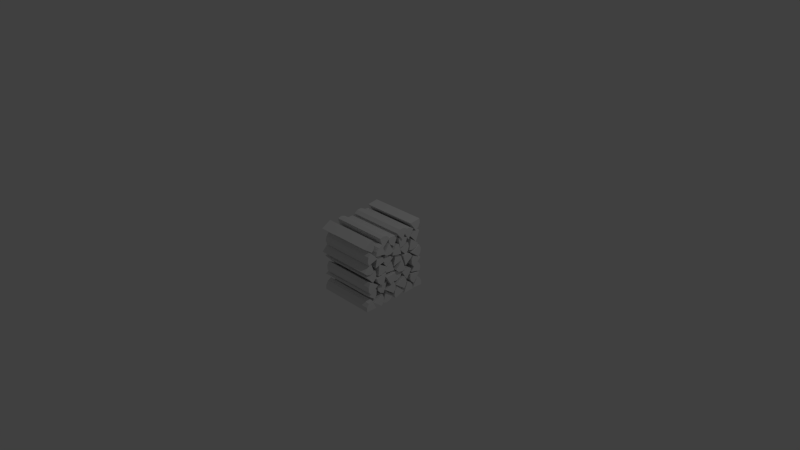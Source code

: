 # Source: fire_wood_bundle.blend  (saved by Blender 2.72.0; exported with 4.5.12 LTS)
import bpy
from mathutils import Matrix  # noqa: F401  (used for matrix-valued properties, if any)

bpy.ops.wm.read_factory_settings(use_empty=True)
scene = bpy.context.scene
scene.name = 'Scene'

# ---- collections
col_collection_1 = bpy.data.collections.new('Collection 1'); scene.collection.children.link(col_collection_1)

# ---- world
world_world = bpy.data.worlds.new('World'); scene.world = world_world
world_world.color = (0.05088, 0.05088, 0.05088)
world_world.use_sun_shadow = False
world_world.sun_shadow_jitter_overblur = 0.0
world_world.cycles.sampling_method = 'MANUAL'
world_world.cycles.sample_map_resolution = 256

# ---- cameras
cam_camera = bpy.data.cameras.new('Camera')
cam_camera.clip_end = 100.0
cam_camera.lens = 35.0
cam_camera.sensor_width = 32.0
cam_camera.sensor_height = 18.0
cam_camera.ortho_scale = 7.314
cam_camera.dof.focus_distance = 0.0
cam_camera.dof.aperture_fstop = 128.0

# ---- lights
light_lamp = bpy.data.lights.new('Lamp', 'POINT')
light_lamp.transmission_factor = 0.0
light_lamp.cutoff_distance = 30.0
light_lamp.energy = 100.0
light_lamp.shadow_buffer_clip_start = 1.001
light_lamp.shadow_soft_size = 0.1
light_lamp.shadow_maximum_resolution = 0.006
light_lamp.use_absolute_resolution = True
light_lamp.cycles.use_multiple_importance_sampling = False

# ---- meshes
me_cylinder_041 = bpy.data.meshes.new('Cylinder.041')
me_cylinder_041.from_pydata([(0.0, 0.1, -0.35), (0.0, 0.1, 0.35), (0.05, 0.0866, -0.35), (0.05, 0.0866, 0.35), (0.01083, -0.0404, -0.35), (0.01083, -0.0404, 0.35), (-0.0866, 0.05, -0.35), (-0.0866, 0.05, 0.35), (-0.05, 0.0866, -0.35), (-0.05, 0.0866, 0.35)], [], [(0, 1, 3, 2), (2, 3, 5, 4), (8, 9, 1, 0), (6, 7, 9, 8), (3, 1, 9, 7, 5), (0, 2, 4, 6, 8), (4, 5, 7, 6)])
_uv = me_cylinder_041.uv_layers.new(name='UVMap')
_uv.uv.foreach_set('vector', [0.0, 0.9299, 1.0, 0.9299, 1.0, 1.0, 0.0, 1.0, 1.192e-07, 0.2477, 1.0, 0.2477, 1.0, 0.5023, 1.49e-07, 0.5023, 0.0, 0.8341, 1.0, 0.8341, 1.0, 0.9299, 0.0, 0.9299, 2.98e-08, 0.7384, 1.0, 0.7384, 1.0, 0.8341, 0.0, 0.8341, 0.1075, 0.2293, 0.04211, 0.183, 0.002765, 0.09906, 5.96e-08, 0.0, 0.1899, -2.98e-08, 0.1926, 0.09906, 0.1899, 0.0, 0.3797, 2.98e-08, 0.2974, 0.2293, 0.232, 0.183, 1.788e-07, 0.2477, 1.0, 0.2477, 1.0, 0.5023, 0.0, 0.5023])
me_cylinder_041.use_remesh_preserve_volume = False
me_cylinder_041.use_remesh_preserve_attributes = False
me_cylinder_041.use_mirror_vertex_groups = False
me_cylinder_041.update()
me_cylinder_040 = bpy.data.meshes.new('Cylinder.040')
me_cylinder_040.from_pydata([(0.0, 0.1, -0.35), (0.0, 0.1, 0.35), (0.05, 0.0866, -0.35), (0.05, 0.0866, 0.35), (0.01083, -0.0404, -0.35), (0.01083, -0.0404, 0.35), (-0.0866, 0.05, -0.35), (-0.0866, 0.05, 0.35), (-0.05, 0.0866, -0.35), (-0.05, 0.0866, 0.35)], [], [(0, 1, 3, 2), (2, 3, 5, 4), (8, 9, 1, 0), (6, 7, 9, 8), (3, 1, 9, 7, 5), (0, 2, 4, 6, 8), (4, 5, 7, 6)])
_uv = me_cylinder_040.uv_layers.new(name='UVMap')
_uv.uv.foreach_set('vector', [0.0, 0.9299, 1.0, 0.9299, 1.0, 1.0, 0.0, 1.0, 1.192e-07, 0.2477, 1.0, 0.2477, 1.0, 0.5023, 1.49e-07, 0.5023, 0.0, 0.8341, 1.0, 0.8341, 1.0, 0.9299, 0.0, 0.9299, 2.98e-08, 0.7384, 1.0, 0.7384, 1.0, 0.8341, 0.0, 0.8341, 0.1075, 0.2293, 0.04211, 0.183, 0.002765, 0.09906, 5.96e-08, 0.0, 0.1899, -2.98e-08, 0.1926, 0.09906, 0.1899, 0.0, 0.3797, 2.98e-08, 0.2974, 0.2293, 0.232, 0.183, 1.788e-07, 0.2477, 1.0, 0.2477, 1.0, 0.5023, 0.0, 0.5023])
me_cylinder_040.use_remesh_preserve_volume = False
me_cylinder_040.use_remesh_preserve_attributes = False
me_cylinder_040.use_mirror_vertex_groups = False
me_cylinder_040.update()
me_cylinder_039 = bpy.data.meshes.new('Cylinder.039')
me_cylinder_039.from_pydata([(0.0, 0.1, -0.35), (0.0, 0.1, 0.35), (0.05, 0.0866, -0.35), (0.05, 0.0866, 0.35), (0.01083, -0.0404, -0.35), (0.01083, -0.0404, 0.35), (-0.0866, 0.05, -0.35), (-0.0866, 0.05, 0.35), (-0.05, 0.0866, -0.35), (-0.05, 0.0866, 0.35)], [], [(0, 1, 3, 2), (2, 3, 5, 4), (8, 9, 1, 0), (6, 7, 9, 8), (3, 1, 9, 7, 5), (0, 2, 4, 6, 8), (4, 5, 7, 6)])
_uv = me_cylinder_039.uv_layers.new(name='UVMap')
_uv.uv.foreach_set('vector', [0.0, 0.9299, 1.0, 0.9299, 1.0, 1.0, 0.0, 1.0, 1.192e-07, 0.2477, 1.0, 0.2477, 1.0, 0.5023, 1.49e-07, 0.5023, 0.0, 0.8341, 1.0, 0.8341, 1.0, 0.9299, 0.0, 0.9299, 2.98e-08, 0.7384, 1.0, 0.7384, 1.0, 0.8341, 0.0, 0.8341, 0.1075, 0.2293, 0.04211, 0.183, 0.002765, 0.09906, 5.96e-08, 0.0, 0.1899, -2.98e-08, 0.1926, 0.09906, 0.1899, 0.0, 0.3797, 2.98e-08, 0.2974, 0.2293, 0.232, 0.183, 1.788e-07, 0.2477, 1.0, 0.2477, 1.0, 0.5023, 0.0, 0.5023])
me_cylinder_039.use_remesh_preserve_volume = False
me_cylinder_039.use_remesh_preserve_attributes = False
me_cylinder_039.use_mirror_vertex_groups = False
me_cylinder_039.update()
me_cylinder_038 = bpy.data.meshes.new('Cylinder.038')
me_cylinder_038.from_pydata([(0.0, 0.1, -0.35), (0.0, 0.1, 0.35), (0.05, 0.0866, -0.35), (0.05, 0.0866, 0.35), (0.01083, -0.0404, -0.35), (0.01083, -0.0404, 0.35), (-0.0866, 0.05, -0.35), (-0.0866, 0.05, 0.35), (-0.05, 0.0866, -0.35), (-0.05, 0.0866, 0.35)], [], [(0, 1, 3, 2), (2, 3, 5, 4), (8, 9, 1, 0), (6, 7, 9, 8), (3, 1, 9, 7, 5), (0, 2, 4, 6, 8), (4, 5, 7, 6)])
_uv = me_cylinder_038.uv_layers.new(name='UVMap')
_uv.uv.foreach_set('vector', [0.0, 0.9299, 1.0, 0.9299, 1.0, 1.0, 0.0, 1.0, 1.192e-07, 0.2477, 1.0, 0.2477, 1.0, 0.5023, 1.49e-07, 0.5023, 0.0, 0.8341, 1.0, 0.8341, 1.0, 0.9299, 0.0, 0.9299, 2.98e-08, 0.7384, 1.0, 0.7384, 1.0, 0.8341, 0.0, 0.8341, 0.1075, 0.2293, 0.04211, 0.183, 0.002765, 0.09906, 5.96e-08, 0.0, 0.1899, -2.98e-08, 0.1926, 0.09906, 0.1899, 0.0, 0.3797, 2.98e-08, 0.2974, 0.2293, 0.232, 0.183, 1.788e-07, 0.2477, 1.0, 0.2477, 1.0, 0.5023, 0.0, 0.5023])
me_cylinder_038.use_remesh_preserve_volume = False
me_cylinder_038.use_remesh_preserve_attributes = False
me_cylinder_038.use_mirror_vertex_groups = False
me_cylinder_038.update()
me_cylinder_037 = bpy.data.meshes.new('Cylinder.037')
me_cylinder_037.from_pydata([(0.0, 0.1, -0.35), (0.0, 0.1, 0.35), (0.05, 0.0866, -0.35), (0.05, 0.0866, 0.35), (0.01083, -0.0404, -0.35), (0.01083, -0.0404, 0.35), (-0.0866, 0.05, -0.35), (-0.0866, 0.05, 0.35), (-0.05, 0.0866, -0.35), (-0.05, 0.0866, 0.35)], [], [(0, 1, 3, 2), (2, 3, 5, 4), (8, 9, 1, 0), (6, 7, 9, 8), (3, 1, 9, 7, 5), (0, 2, 4, 6, 8), (4, 5, 7, 6)])
_uv = me_cylinder_037.uv_layers.new(name='UVMap')
_uv.uv.foreach_set('vector', [0.0, 0.9299, 1.0, 0.9299, 1.0, 1.0, 0.0, 1.0, 1.192e-07, 0.2477, 1.0, 0.2477, 1.0, 0.5023, 1.49e-07, 0.5023, 0.0, 0.8341, 1.0, 0.8341, 1.0, 0.9299, 0.0, 0.9299, 2.98e-08, 0.7384, 1.0, 0.7384, 1.0, 0.8341, 0.0, 0.8341, 0.1075, 0.2293, 0.04211, 0.183, 0.002765, 0.09906, 5.96e-08, 0.0, 0.1899, -2.98e-08, 0.1926, 0.09906, 0.1899, 0.0, 0.3797, 2.98e-08, 0.2974, 0.2293, 0.232, 0.183, 1.788e-07, 0.2477, 1.0, 0.2477, 1.0, 0.5023, 0.0, 0.5023])
me_cylinder_037.use_remesh_preserve_volume = False
me_cylinder_037.use_remesh_preserve_attributes = False
me_cylinder_037.use_mirror_vertex_groups = False
me_cylinder_037.update()
me_cylinder_036 = bpy.data.meshes.new('Cylinder.036')
me_cylinder_036.from_pydata([(0.0, 0.1, -0.35), (0.0, 0.1, 0.35), (0.05, 0.0866, -0.35), (0.05, 0.0866, 0.35), (0.01083, -0.0404, -0.35), (0.01083, -0.0404, 0.35), (-0.0866, 0.05, -0.35), (-0.0866, 0.05, 0.35), (-0.05, 0.0866, -0.35), (-0.05, 0.0866, 0.35)], [], [(0, 1, 3, 2), (2, 3, 5, 4), (8, 9, 1, 0), (6, 7, 9, 8), (3, 1, 9, 7, 5), (0, 2, 4, 6, 8), (4, 5, 7, 6)])
_uv = me_cylinder_036.uv_layers.new(name='UVMap')
_uv.uv.foreach_set('vector', [0.0, 0.9299, 1.0, 0.9299, 1.0, 1.0, 0.0, 1.0, 1.192e-07, 0.2477, 1.0, 0.2477, 1.0, 0.5023, 1.49e-07, 0.5023, 0.0, 0.8341, 1.0, 0.8341, 1.0, 0.9299, 0.0, 0.9299, 2.98e-08, 0.7384, 1.0, 0.7384, 1.0, 0.8341, 0.0, 0.8341, 0.1075, 0.2293, 0.04211, 0.183, 0.002765, 0.09906, 5.96e-08, 0.0, 0.1899, -2.98e-08, 0.1926, 0.09906, 0.1899, 0.0, 0.3797, 2.98e-08, 0.2974, 0.2293, 0.232, 0.183, 1.788e-07, 0.2477, 1.0, 0.2477, 1.0, 0.5023, 0.0, 0.5023])
me_cylinder_036.use_remesh_preserve_volume = False
me_cylinder_036.use_remesh_preserve_attributes = False
me_cylinder_036.use_mirror_vertex_groups = False
me_cylinder_036.update()
me_cylinder_035 = bpy.data.meshes.new('Cylinder.035')
me_cylinder_035.from_pydata([(0.0, 0.1, -0.35), (0.0, 0.1, 0.35), (0.05, 0.0866, -0.35), (0.05, 0.0866, 0.35), (0.01083, -0.0404, -0.35), (0.01083, -0.0404, 0.35), (-0.0866, 0.05, -0.35), (-0.0866, 0.05, 0.35), (-0.05, 0.0866, -0.35), (-0.05, 0.0866, 0.35)], [], [(0, 1, 3, 2), (2, 3, 5, 4), (8, 9, 1, 0), (6, 7, 9, 8), (3, 1, 9, 7, 5), (0, 2, 4, 6, 8), (4, 5, 7, 6)])
_uv = me_cylinder_035.uv_layers.new(name='UVMap')
_uv.uv.foreach_set('vector', [0.0, 0.9299, 1.0, 0.9299, 1.0, 1.0, 0.0, 1.0, 1.192e-07, 0.2477, 1.0, 0.2477, 1.0, 0.5023, 1.49e-07, 0.5023, 0.0, 0.8341, 1.0, 0.8341, 1.0, 0.9299, 0.0, 0.9299, 2.98e-08, 0.7384, 1.0, 0.7384, 1.0, 0.8341, 0.0, 0.8341, 0.1075, 0.2293, 0.04211, 0.183, 0.002765, 0.09906, 5.96e-08, 0.0, 0.1899, -2.98e-08, 0.1926, 0.09906, 0.1899, 0.0, 0.3797, 2.98e-08, 0.2974, 0.2293, 0.232, 0.183, 1.788e-07, 0.2477, 1.0, 0.2477, 1.0, 0.5023, 0.0, 0.5023])
me_cylinder_035.use_remesh_preserve_volume = False
me_cylinder_035.use_remesh_preserve_attributes = False
me_cylinder_035.use_mirror_vertex_groups = False
me_cylinder_035.update()
me_cylinder_034 = bpy.data.meshes.new('Cylinder.034')
me_cylinder_034.from_pydata([(0.0, 0.1, -0.35), (0.0, 0.1, 0.35), (0.05, 0.0866, -0.35), (0.05, 0.0866, 0.35), (0.01083, -0.0404, -0.35), (0.01083, -0.0404, 0.35), (-0.0866, 0.05, -0.35), (-0.0866, 0.05, 0.35), (-0.05, 0.0866, -0.35), (-0.05, 0.0866, 0.35)], [], [(0, 1, 3, 2), (2, 3, 5, 4), (8, 9, 1, 0), (6, 7, 9, 8), (3, 1, 9, 7, 5), (0, 2, 4, 6, 8), (4, 5, 7, 6)])
_uv = me_cylinder_034.uv_layers.new(name='UVMap')
_uv.uv.foreach_set('vector', [0.0, 0.9299, 1.0, 0.9299, 1.0, 1.0, 0.0, 1.0, 1.192e-07, 0.2477, 1.0, 0.2477, 1.0, 0.5023, 1.49e-07, 0.5023, 0.0, 0.8341, 1.0, 0.8341, 1.0, 0.9299, 0.0, 0.9299, 2.98e-08, 0.7384, 1.0, 0.7384, 1.0, 0.8341, 0.0, 0.8341, 0.1075, 0.2293, 0.04211, 0.183, 0.002765, 0.09906, 5.96e-08, 0.0, 0.1899, -2.98e-08, 0.1926, 0.09906, 0.1899, 0.0, 0.3797, 2.98e-08, 0.2974, 0.2293, 0.232, 0.183, 1.788e-07, 0.2477, 1.0, 0.2477, 1.0, 0.5023, 0.0, 0.5023])
me_cylinder_034.use_remesh_preserve_volume = False
me_cylinder_034.use_remesh_preserve_attributes = False
me_cylinder_034.use_mirror_vertex_groups = False
me_cylinder_034.update()
me_cylinder_033 = bpy.data.meshes.new('Cylinder.033')
me_cylinder_033.from_pydata([(0.0, 0.1, -0.35), (0.0, 0.1, 0.35), (0.05, 0.0866, -0.35), (0.05, 0.0866, 0.35), (0.01083, -0.0404, -0.35), (0.01083, -0.0404, 0.35), (-0.0866, 0.05, -0.35), (-0.0866, 0.05, 0.35), (-0.05, 0.0866, -0.35), (-0.05, 0.0866, 0.35)], [], [(0, 1, 3, 2), (2, 3, 5, 4), (8, 9, 1, 0), (6, 7, 9, 8), (3, 1, 9, 7, 5), (0, 2, 4, 6, 8), (4, 5, 7, 6)])
_uv = me_cylinder_033.uv_layers.new(name='UVMap')
_uv.uv.foreach_set('vector', [0.0, 0.9299, 1.0, 0.9299, 1.0, 1.0, 0.0, 1.0, 1.192e-07, 0.2477, 1.0, 0.2477, 1.0, 0.5023, 1.49e-07, 0.5023, 0.0, 0.8341, 1.0, 0.8341, 1.0, 0.9299, 0.0, 0.9299, 2.98e-08, 0.7384, 1.0, 0.7384, 1.0, 0.8341, 0.0, 0.8341, 0.1075, 0.2293, 0.04211, 0.183, 0.002765, 0.09906, 5.96e-08, 0.0, 0.1899, -2.98e-08, 0.1926, 0.09906, 0.1899, 0.0, 0.3797, 2.98e-08, 0.2974, 0.2293, 0.232, 0.183, 1.788e-07, 0.2477, 1.0, 0.2477, 1.0, 0.5023, 0.0, 0.5023])
me_cylinder_033.use_remesh_preserve_volume = False
me_cylinder_033.use_remesh_preserve_attributes = False
me_cylinder_033.use_mirror_vertex_groups = False
me_cylinder_033.update()
me_cylinder_032 = bpy.data.meshes.new('Cylinder.032')
me_cylinder_032.from_pydata([(0.0, 0.1, -0.35), (0.0, 0.1, 0.35), (0.05, 0.0866, -0.35), (0.05, 0.0866, 0.35), (0.01083, -0.0404, -0.35), (0.01083, -0.0404, 0.35), (-0.0866, 0.05, -0.35), (-0.0866, 0.05, 0.35), (-0.05, 0.0866, -0.35), (-0.05, 0.0866, 0.35)], [], [(0, 1, 3, 2), (2, 3, 5, 4), (8, 9, 1, 0), (6, 7, 9, 8), (3, 1, 9, 7, 5), (0, 2, 4, 6, 8), (4, 5, 7, 6)])
_uv = me_cylinder_032.uv_layers.new(name='UVMap')
_uv.uv.foreach_set('vector', [0.0, 0.9299, 1.0, 0.9299, 1.0, 1.0, 0.0, 1.0, 1.192e-07, 0.2477, 1.0, 0.2477, 1.0, 0.5023, 1.49e-07, 0.5023, 0.0, 0.8341, 1.0, 0.8341, 1.0, 0.9299, 0.0, 0.9299, 2.98e-08, 0.7384, 1.0, 0.7384, 1.0, 0.8341, 0.0, 0.8341, 0.1075, 0.2293, 0.04211, 0.183, 0.002765, 0.09906, 5.96e-08, 0.0, 0.1899, -2.98e-08, 0.1926, 0.09906, 0.1899, 0.0, 0.3797, 2.98e-08, 0.2974, 0.2293, 0.232, 0.183, 1.788e-07, 0.2477, 1.0, 0.2477, 1.0, 0.5023, 0.0, 0.5023])
me_cylinder_032.use_remesh_preserve_volume = False
me_cylinder_032.use_remesh_preserve_attributes = False
me_cylinder_032.use_mirror_vertex_groups = False
me_cylinder_032.update()
me_cylinder_031 = bpy.data.meshes.new('Cylinder.031')
me_cylinder_031.from_pydata([(0.0, 0.1, -0.35), (0.0, 0.1, 0.35), (0.05, 0.0866, -0.35), (0.05, 0.0866, 0.35), (0.01083, -0.0404, -0.35), (0.01083, -0.0404, 0.35), (-0.0866, 0.05, -0.35), (-0.0866, 0.05, 0.35), (-0.05, 0.0866, -0.35), (-0.05, 0.0866, 0.35)], [], [(0, 1, 3, 2), (2, 3, 5, 4), (8, 9, 1, 0), (6, 7, 9, 8), (3, 1, 9, 7, 5), (0, 2, 4, 6, 8), (4, 5, 7, 6)])
_uv = me_cylinder_031.uv_layers.new(name='UVMap')
_uv.uv.foreach_set('vector', [0.0, 0.9299, 1.0, 0.9299, 1.0, 1.0, 0.0, 1.0, 1.192e-07, 0.2477, 1.0, 0.2477, 1.0, 0.5023, 1.49e-07, 0.5023, 0.0, 0.8341, 1.0, 0.8341, 1.0, 0.9299, 0.0, 0.9299, 2.98e-08, 0.7384, 1.0, 0.7384, 1.0, 0.8341, 0.0, 0.8341, 0.1075, 0.2293, 0.04211, 0.183, 0.002765, 0.09906, 5.96e-08, 0.0, 0.1899, -2.98e-08, 0.1926, 0.09906, 0.1899, 0.0, 0.3797, 2.98e-08, 0.2974, 0.2293, 0.232, 0.183, 1.788e-07, 0.2477, 1.0, 0.2477, 1.0, 0.5023, 0.0, 0.5023])
me_cylinder_031.use_remesh_preserve_volume = False
me_cylinder_031.use_remesh_preserve_attributes = False
me_cylinder_031.use_mirror_vertex_groups = False
me_cylinder_031.update()
me_cylinder_030 = bpy.data.meshes.new('Cylinder.030')
me_cylinder_030.from_pydata([(0.0, 0.1, -0.35), (0.0, 0.1, 0.35), (0.05, 0.0866, -0.35), (0.05, 0.0866, 0.35), (0.01083, -0.0404, -0.35), (0.01083, -0.0404, 0.35), (-0.0866, 0.05, -0.35), (-0.0866, 0.05, 0.35), (-0.05, 0.0866, -0.35), (-0.05, 0.0866, 0.35)], [], [(0, 1, 3, 2), (2, 3, 5, 4), (8, 9, 1, 0), (6, 7, 9, 8), (3, 1, 9, 7, 5), (0, 2, 4, 6, 8), (4, 5, 7, 6)])
_uv = me_cylinder_030.uv_layers.new(name='UVMap')
_uv.uv.foreach_set('vector', [0.0, 0.9299, 1.0, 0.9299, 1.0, 1.0, 0.0, 1.0, 1.192e-07, 0.2477, 1.0, 0.2477, 1.0, 0.5023, 1.49e-07, 0.5023, 0.0, 0.8341, 1.0, 0.8341, 1.0, 0.9299, 0.0, 0.9299, 2.98e-08, 0.7384, 1.0, 0.7384, 1.0, 0.8341, 0.0, 0.8341, 0.1075, 0.2293, 0.04211, 0.183, 0.002765, 0.09906, 5.96e-08, 0.0, 0.1899, -2.98e-08, 0.1926, 0.09906, 0.1899, 0.0, 0.3797, 2.98e-08, 0.2974, 0.2293, 0.232, 0.183, 1.788e-07, 0.2477, 1.0, 0.2477, 1.0, 0.5023, 0.0, 0.5023])
me_cylinder_030.use_remesh_preserve_volume = False
me_cylinder_030.use_remesh_preserve_attributes = False
me_cylinder_030.use_mirror_vertex_groups = False
me_cylinder_030.update()
me_cylinder_029 = bpy.data.meshes.new('Cylinder.029')
me_cylinder_029.from_pydata([(0.0, 0.1, -0.35), (0.0, 0.1, 0.35), (0.05, 0.0866, -0.35), (0.05, 0.0866, 0.35), (0.01083, -0.0404, -0.35), (0.01083, -0.0404, 0.35), (-0.0866, 0.05, -0.35), (-0.0866, 0.05, 0.35), (-0.05, 0.0866, -0.35), (-0.05, 0.0866, 0.35)], [], [(0, 1, 3, 2), (2, 3, 5, 4), (8, 9, 1, 0), (6, 7, 9, 8), (3, 1, 9, 7, 5), (0, 2, 4, 6, 8), (4, 5, 7, 6)])
_uv = me_cylinder_029.uv_layers.new(name='UVMap')
_uv.uv.foreach_set('vector', [0.0, 0.9299, 1.0, 0.9299, 1.0, 1.0, 0.0, 1.0, 1.192e-07, 0.2477, 1.0, 0.2477, 1.0, 0.5023, 1.49e-07, 0.5023, 0.0, 0.8341, 1.0, 0.8341, 1.0, 0.9299, 0.0, 0.9299, 2.98e-08, 0.7384, 1.0, 0.7384, 1.0, 0.8341, 0.0, 0.8341, 0.1075, 0.2293, 0.04211, 0.183, 0.002765, 0.09906, 5.96e-08, 0.0, 0.1899, -2.98e-08, 0.1926, 0.09906, 0.1899, 0.0, 0.3797, 2.98e-08, 0.2974, 0.2293, 0.232, 0.183, 1.788e-07, 0.2477, 1.0, 0.2477, 1.0, 0.5023, 0.0, 0.5023])
me_cylinder_029.use_remesh_preserve_volume = False
me_cylinder_029.use_remesh_preserve_attributes = False
me_cylinder_029.use_mirror_vertex_groups = False
me_cylinder_029.update()
me_cylinder_028 = bpy.data.meshes.new('Cylinder.028')
me_cylinder_028.from_pydata([(0.0, 0.1, -0.35), (0.0, 0.1, 0.35), (0.05, 0.0866, -0.35), (0.05, 0.0866, 0.35), (0.01083, -0.0404, -0.35), (0.01083, -0.0404, 0.35), (-0.0866, 0.05, -0.35), (-0.0866, 0.05, 0.35), (-0.05, 0.0866, -0.35), (-0.05, 0.0866, 0.35)], [], [(0, 1, 3, 2), (2, 3, 5, 4), (8, 9, 1, 0), (6, 7, 9, 8), (3, 1, 9, 7, 5), (0, 2, 4, 6, 8), (4, 5, 7, 6)])
_uv = me_cylinder_028.uv_layers.new(name='UVMap')
_uv.uv.foreach_set('vector', [0.0, 0.9299, 1.0, 0.9299, 1.0, 1.0, 0.0, 1.0, 1.192e-07, 0.2477, 1.0, 0.2477, 1.0, 0.5023, 1.49e-07, 0.5023, 0.0, 0.8341, 1.0, 0.8341, 1.0, 0.9299, 0.0, 0.9299, 2.98e-08, 0.7384, 1.0, 0.7384, 1.0, 0.8341, 0.0, 0.8341, 0.1075, 0.2293, 0.04211, 0.183, 0.002765, 0.09906, 5.96e-08, 0.0, 0.1899, -2.98e-08, 0.1926, 0.09906, 0.1899, 0.0, 0.3797, 2.98e-08, 0.2974, 0.2293, 0.232, 0.183, 1.788e-07, 0.2477, 1.0, 0.2477, 1.0, 0.5023, 0.0, 0.5023])
me_cylinder_028.use_remesh_preserve_volume = False
me_cylinder_028.use_remesh_preserve_attributes = False
me_cylinder_028.use_mirror_vertex_groups = False
me_cylinder_028.update()
me_cylinder_027 = bpy.data.meshes.new('Cylinder.027')
me_cylinder_027.from_pydata([(0.0, 0.1, -0.35), (0.0, 0.1, 0.35), (0.05, 0.0866, -0.35), (0.05, 0.0866, 0.35), (0.01083, -0.0404, -0.35), (0.01083, -0.0404, 0.35), (-0.0866, 0.05, -0.35), (-0.0866, 0.05, 0.35), (-0.05, 0.0866, -0.35), (-0.05, 0.0866, 0.35)], [], [(0, 1, 3, 2), (2, 3, 5, 4), (8, 9, 1, 0), (6, 7, 9, 8), (3, 1, 9, 7, 5), (0, 2, 4, 6, 8), (4, 5, 7, 6)])
_uv = me_cylinder_027.uv_layers.new(name='UVMap')
_uv.uv.foreach_set('vector', [0.0, 0.9299, 1.0, 0.9299, 1.0, 1.0, 0.0, 1.0, 1.192e-07, 0.2477, 1.0, 0.2477, 1.0, 0.5023, 1.49e-07, 0.5023, 0.0, 0.8341, 1.0, 0.8341, 1.0, 0.9299, 0.0, 0.9299, 2.98e-08, 0.7384, 1.0, 0.7384, 1.0, 0.8341, 0.0, 0.8341, 0.1075, 0.2293, 0.04211, 0.183, 0.002765, 0.09906, 5.96e-08, 0.0, 0.1899, -2.98e-08, 0.1926, 0.09906, 0.1899, 0.0, 0.3797, 2.98e-08, 0.2974, 0.2293, 0.232, 0.183, 1.788e-07, 0.2477, 1.0, 0.2477, 1.0, 0.5023, 0.0, 0.5023])
me_cylinder_027.use_remesh_preserve_volume = False
me_cylinder_027.use_remesh_preserve_attributes = False
me_cylinder_027.use_mirror_vertex_groups = False
me_cylinder_027.update()
me_cylinder_026 = bpy.data.meshes.new('Cylinder.026')
me_cylinder_026.from_pydata([(0.0, 0.1, -0.35), (0.0, 0.1, 0.35), (0.05, 0.0866, -0.35), (0.05, 0.0866, 0.35), (0.01083, -0.0404, -0.35), (0.01083, -0.0404, 0.35), (-0.0866, 0.05, -0.35), (-0.0866, 0.05, 0.35), (-0.05, 0.0866, -0.35), (-0.05, 0.0866, 0.35)], [], [(0, 1, 3, 2), (2, 3, 5, 4), (8, 9, 1, 0), (6, 7, 9, 8), (3, 1, 9, 7, 5), (0, 2, 4, 6, 8), (4, 5, 7, 6)])
_uv = me_cylinder_026.uv_layers.new(name='UVMap')
_uv.uv.foreach_set('vector', [0.0, 0.9299, 1.0, 0.9299, 1.0, 1.0, 0.0, 1.0, 1.192e-07, 0.2477, 1.0, 0.2477, 1.0, 0.5023, 1.49e-07, 0.5023, 0.0, 0.8341, 1.0, 0.8341, 1.0, 0.9299, 0.0, 0.9299, 2.98e-08, 0.7384, 1.0, 0.7384, 1.0, 0.8341, 0.0, 0.8341, 0.1075, 0.2293, 0.04211, 0.183, 0.002765, 0.09906, 5.96e-08, 0.0, 0.1899, -2.98e-08, 0.1926, 0.09906, 0.1899, 0.0, 0.3797, 2.98e-08, 0.2974, 0.2293, 0.232, 0.183, 1.788e-07, 0.2477, 1.0, 0.2477, 1.0, 0.5023, 0.0, 0.5023])
me_cylinder_026.use_remesh_preserve_volume = False
me_cylinder_026.use_remesh_preserve_attributes = False
me_cylinder_026.use_mirror_vertex_groups = False
me_cylinder_026.update()
me_cylinder_025 = bpy.data.meshes.new('Cylinder.025')
me_cylinder_025.from_pydata([(0.0, 0.1, -0.35), (0.0, 0.1, 0.35), (0.05, 0.0866, -0.35), (0.05, 0.0866, 0.35), (0.01083, -0.0404, -0.35), (0.01083, -0.0404, 0.35), (-0.0866, 0.05, -0.35), (-0.0866, 0.05, 0.35), (-0.05, 0.0866, -0.35), (-0.05, 0.0866, 0.35)], [], [(0, 1, 3, 2), (2, 3, 5, 4), (8, 9, 1, 0), (6, 7, 9, 8), (3, 1, 9, 7, 5), (0, 2, 4, 6, 8), (4, 5, 7, 6)])
_uv = me_cylinder_025.uv_layers.new(name='UVMap')
_uv.uv.foreach_set('vector', [0.0, 0.9299, 1.0, 0.9299, 1.0, 1.0, 0.0, 1.0, 1.192e-07, 0.2477, 1.0, 0.2477, 1.0, 0.5023, 1.49e-07, 0.5023, 0.0, 0.8341, 1.0, 0.8341, 1.0, 0.9299, 0.0, 0.9299, 2.98e-08, 0.7384, 1.0, 0.7384, 1.0, 0.8341, 0.0, 0.8341, 0.1075, 0.2293, 0.04211, 0.183, 0.002765, 0.09906, 5.96e-08, 0.0, 0.1899, -2.98e-08, 0.1926, 0.09906, 0.1899, 0.0, 0.3797, 2.98e-08, 0.2974, 0.2293, 0.232, 0.183, 1.788e-07, 0.2477, 1.0, 0.2477, 1.0, 0.5023, 0.0, 0.5023])
me_cylinder_025.use_remesh_preserve_volume = False
me_cylinder_025.use_remesh_preserve_attributes = False
me_cylinder_025.use_mirror_vertex_groups = False
me_cylinder_025.update()
me_cylinder_024 = bpy.data.meshes.new('Cylinder.024')
me_cylinder_024.from_pydata([(0.0, 0.1, -0.35), (0.0, 0.1, 0.35), (0.05, 0.0866, -0.35), (0.05, 0.0866, 0.35), (0.01083, -0.0404, -0.35), (0.01083, -0.0404, 0.35), (-0.0866, 0.05, -0.35), (-0.0866, 0.05, 0.35), (-0.05, 0.0866, -0.35), (-0.05, 0.0866, 0.35)], [], [(0, 1, 3, 2), (2, 3, 5, 4), (8, 9, 1, 0), (6, 7, 9, 8), (3, 1, 9, 7, 5), (0, 2, 4, 6, 8), (4, 5, 7, 6)])
_uv = me_cylinder_024.uv_layers.new(name='UVMap')
_uv.uv.foreach_set('vector', [0.0, 0.9299, 1.0, 0.9299, 1.0, 1.0, 0.0, 1.0, 1.192e-07, 0.2477, 1.0, 0.2477, 1.0, 0.5023, 1.49e-07, 0.5023, 0.0, 0.8341, 1.0, 0.8341, 1.0, 0.9299, 0.0, 0.9299, 2.98e-08, 0.7384, 1.0, 0.7384, 1.0, 0.8341, 0.0, 0.8341, 0.1075, 0.2293, 0.04211, 0.183, 0.002765, 0.09906, 5.96e-08, 0.0, 0.1899, -2.98e-08, 0.1926, 0.09906, 0.1899, 0.0, 0.3797, 2.98e-08, 0.2974, 0.2293, 0.232, 0.183, 1.788e-07, 0.2477, 1.0, 0.2477, 1.0, 0.5023, 0.0, 0.5023])
me_cylinder_024.use_remesh_preserve_volume = False
me_cylinder_024.use_remesh_preserve_attributes = False
me_cylinder_024.use_mirror_vertex_groups = False
me_cylinder_024.update()
me_cylinder_023 = bpy.data.meshes.new('Cylinder.023')
me_cylinder_023.from_pydata([(0.0, 0.1, -0.35), (0.0, 0.1, 0.35), (0.05, 0.0866, -0.35), (0.05, 0.0866, 0.35), (0.01083, -0.0404, -0.35), (0.01083, -0.0404, 0.35), (-0.0866, 0.05, -0.35), (-0.0866, 0.05, 0.35), (-0.05, 0.0866, -0.35), (-0.05, 0.0866, 0.35)], [], [(0, 1, 3, 2), (2, 3, 5, 4), (8, 9, 1, 0), (6, 7, 9, 8), (3, 1, 9, 7, 5), (0, 2, 4, 6, 8), (4, 5, 7, 6)])
_uv = me_cylinder_023.uv_layers.new(name='UVMap')
_uv.uv.foreach_set('vector', [0.0, 0.9299, 1.0, 0.9299, 1.0, 1.0, 0.0, 1.0, 1.192e-07, 0.2477, 1.0, 0.2477, 1.0, 0.5023, 1.49e-07, 0.5023, 0.0, 0.8341, 1.0, 0.8341, 1.0, 0.9299, 0.0, 0.9299, 2.98e-08, 0.7384, 1.0, 0.7384, 1.0, 0.8341, 0.0, 0.8341, 0.1075, 0.2293, 0.04211, 0.183, 0.002765, 0.09906, 5.96e-08, 0.0, 0.1899, -2.98e-08, 0.1926, 0.09906, 0.1899, 0.0, 0.3797, 2.98e-08, 0.2974, 0.2293, 0.232, 0.183, 1.788e-07, 0.2477, 1.0, 0.2477, 1.0, 0.5023, 0.0, 0.5023])
me_cylinder_023.use_remesh_preserve_volume = False
me_cylinder_023.use_remesh_preserve_attributes = False
me_cylinder_023.use_mirror_vertex_groups = False
me_cylinder_023.update()
me_cylinder_022 = bpy.data.meshes.new('Cylinder.022')
me_cylinder_022.from_pydata([(0.0, 0.1, -0.35), (0.0, 0.1, 0.35), (0.05, 0.0866, -0.35), (0.05, 0.0866, 0.35), (0.01083, -0.0404, -0.35), (0.01083, -0.0404, 0.35), (-0.0866, 0.05, -0.35), (-0.0866, 0.05, 0.35), (-0.05, 0.0866, -0.35), (-0.05, 0.0866, 0.35)], [], [(0, 1, 3, 2), (2, 3, 5, 4), (8, 9, 1, 0), (6, 7, 9, 8), (3, 1, 9, 7, 5), (0, 2, 4, 6, 8), (4, 5, 7, 6)])
_uv = me_cylinder_022.uv_layers.new(name='UVMap')
_uv.uv.foreach_set('vector', [0.0, 0.9299, 1.0, 0.9299, 1.0, 1.0, 0.0, 1.0, 1.192e-07, 0.2477, 1.0, 0.2477, 1.0, 0.5023, 1.49e-07, 0.5023, 0.0, 0.8341, 1.0, 0.8341, 1.0, 0.9299, 0.0, 0.9299, 2.98e-08, 0.7384, 1.0, 0.7384, 1.0, 0.8341, 0.0, 0.8341, 0.1075, 0.2293, 0.04211, 0.183, 0.002765, 0.09906, 5.96e-08, 0.0, 0.1899, -2.98e-08, 0.1926, 0.09906, 0.1899, 0.0, 0.3797, 2.98e-08, 0.2974, 0.2293, 0.232, 0.183, 1.788e-07, 0.2477, 1.0, 0.2477, 1.0, 0.5023, 0.0, 0.5023])
me_cylinder_022.use_remesh_preserve_volume = False
me_cylinder_022.use_remesh_preserve_attributes = False
me_cylinder_022.use_mirror_vertex_groups = False
me_cylinder_022.update()
me_cylinder_021 = bpy.data.meshes.new('Cylinder.021')
me_cylinder_021.from_pydata([(0.0, 0.1, -0.35), (0.0, 0.1, 0.35), (0.05, 0.0866, -0.35), (0.05, 0.0866, 0.35), (0.01083, -0.0404, -0.35), (0.01083, -0.0404, 0.35), (-0.0866, 0.05, -0.35), (-0.0866, 0.05, 0.35), (-0.05, 0.0866, -0.35), (-0.05, 0.0866, 0.35)], [], [(0, 1, 3, 2), (2, 3, 5, 4), (8, 9, 1, 0), (6, 7, 9, 8), (3, 1, 9, 7, 5), (0, 2, 4, 6, 8), (4, 5, 7, 6)])
_uv = me_cylinder_021.uv_layers.new(name='UVMap')
_uv.uv.foreach_set('vector', [0.0, 0.9299, 1.0, 0.9299, 1.0, 1.0, 0.0, 1.0, 1.192e-07, 0.2477, 1.0, 0.2477, 1.0, 0.5023, 1.49e-07, 0.5023, 0.0, 0.8341, 1.0, 0.8341, 1.0, 0.9299, 0.0, 0.9299, 2.98e-08, 0.7384, 1.0, 0.7384, 1.0, 0.8341, 0.0, 0.8341, 0.1075, 0.2293, 0.04211, 0.183, 0.002765, 0.09906, 5.96e-08, 0.0, 0.1899, -2.98e-08, 0.1926, 0.09906, 0.1899, 0.0, 0.3797, 2.98e-08, 0.2974, 0.2293, 0.232, 0.183, 1.788e-07, 0.2477, 1.0, 0.2477, 1.0, 0.5023, 0.0, 0.5023])
me_cylinder_021.use_remesh_preserve_volume = False
me_cylinder_021.use_remesh_preserve_attributes = False
me_cylinder_021.use_mirror_vertex_groups = False
me_cylinder_021.update()
me_cylinder_020 = bpy.data.meshes.new('Cylinder.020')
me_cylinder_020.from_pydata([(0.0, 0.1, -0.35), (0.0, 0.1, 0.35), (0.05, 0.0866, -0.35), (0.05, 0.0866, 0.35), (0.01083, -0.0404, -0.35), (0.01083, -0.0404, 0.35), (-0.0866, 0.05, -0.35), (-0.0866, 0.05, 0.35), (-0.05, 0.0866, -0.35), (-0.05, 0.0866, 0.35)], [], [(0, 1, 3, 2), (2, 3, 5, 4), (8, 9, 1, 0), (6, 7, 9, 8), (3, 1, 9, 7, 5), (0, 2, 4, 6, 8), (4, 5, 7, 6)])
_uv = me_cylinder_020.uv_layers.new(name='UVMap')
_uv.uv.foreach_set('vector', [0.0, 0.9299, 1.0, 0.9299, 1.0, 1.0, 0.0, 1.0, 1.192e-07, 0.2477, 1.0, 0.2477, 1.0, 0.5023, 1.49e-07, 0.5023, 0.0, 0.8341, 1.0, 0.8341, 1.0, 0.9299, 0.0, 0.9299, 2.98e-08, 0.7384, 1.0, 0.7384, 1.0, 0.8341, 0.0, 0.8341, 0.1075, 0.2293, 0.04211, 0.183, 0.002765, 0.09906, 5.96e-08, 0.0, 0.1899, -2.98e-08, 0.1926, 0.09906, 0.1899, 0.0, 0.3797, 2.98e-08, 0.2974, 0.2293, 0.232, 0.183, 1.788e-07, 0.2477, 1.0, 0.2477, 1.0, 0.5023, 0.0, 0.5023])
me_cylinder_020.use_remesh_preserve_volume = False
me_cylinder_020.use_remesh_preserve_attributes = False
me_cylinder_020.use_mirror_vertex_groups = False
me_cylinder_020.update()
me_cylinder_019 = bpy.data.meshes.new('Cylinder.019')
me_cylinder_019.from_pydata([(0.0, 0.1, -0.35), (0.0, 0.1, 0.35), (0.05, 0.0866, -0.35), (0.05, 0.0866, 0.35), (0.01083, -0.0404, -0.35), (0.01083, -0.0404, 0.35), (-0.0866, 0.05, -0.35), (-0.0866, 0.05, 0.35), (-0.05, 0.0866, -0.35), (-0.05, 0.0866, 0.35)], [], [(0, 1, 3, 2), (2, 3, 5, 4), (8, 9, 1, 0), (6, 7, 9, 8), (3, 1, 9, 7, 5), (0, 2, 4, 6, 8), (4, 5, 7, 6)])
_uv = me_cylinder_019.uv_layers.new(name='UVMap')
_uv.uv.foreach_set('vector', [0.0, 0.9299, 1.0, 0.9299, 1.0, 1.0, 0.0, 1.0, 1.192e-07, 0.2477, 1.0, 0.2477, 1.0, 0.5023, 1.49e-07, 0.5023, 0.0, 0.8341, 1.0, 0.8341, 1.0, 0.9299, 0.0, 0.9299, 2.98e-08, 0.7384, 1.0, 0.7384, 1.0, 0.8341, 0.0, 0.8341, 0.1075, 0.2293, 0.04211, 0.183, 0.002765, 0.09906, 5.96e-08, 0.0, 0.1899, -2.98e-08, 0.1926, 0.09906, 0.1899, 0.0, 0.3797, 2.98e-08, 0.2974, 0.2293, 0.232, 0.183, 1.788e-07, 0.2477, 1.0, 0.2477, 1.0, 0.5023, 0.0, 0.5023])
me_cylinder_019.use_remesh_preserve_volume = False
me_cylinder_019.use_remesh_preserve_attributes = False
me_cylinder_019.use_mirror_vertex_groups = False
me_cylinder_019.update()
me_cylinder_018 = bpy.data.meshes.new('Cylinder.018')
me_cylinder_018.from_pydata([(0.0, 0.1, -0.35), (0.0, 0.1, 0.35), (0.05, 0.0866, -0.35), (0.05, 0.0866, 0.35), (0.01083, -0.0404, -0.35), (0.01083, -0.0404, 0.35), (-0.0866, 0.05, -0.35), (-0.0866, 0.05, 0.35), (-0.05, 0.0866, -0.35), (-0.05, 0.0866, 0.35)], [], [(0, 1, 3, 2), (2, 3, 5, 4), (8, 9, 1, 0), (6, 7, 9, 8), (3, 1, 9, 7, 5), (0, 2, 4, 6, 8), (4, 5, 7, 6)])
_uv = me_cylinder_018.uv_layers.new(name='UVMap')
_uv.uv.foreach_set('vector', [0.0, 0.9299, 1.0, 0.9299, 1.0, 1.0, 0.0, 1.0, 1.192e-07, 0.2477, 1.0, 0.2477, 1.0, 0.5023, 1.49e-07, 0.5023, 0.0, 0.8341, 1.0, 0.8341, 1.0, 0.9299, 0.0, 0.9299, 2.98e-08, 0.7384, 1.0, 0.7384, 1.0, 0.8341, 0.0, 0.8341, 0.1075, 0.2293, 0.04211, 0.183, 0.002765, 0.09906, 5.96e-08, 0.0, 0.1899, -2.98e-08, 0.1926, 0.09906, 0.1899, 0.0, 0.3797, 2.98e-08, 0.2974, 0.2293, 0.232, 0.183, 1.788e-07, 0.2477, 1.0, 0.2477, 1.0, 0.5023, 0.0, 0.5023])
me_cylinder_018.use_remesh_preserve_volume = False
me_cylinder_018.use_remesh_preserve_attributes = False
me_cylinder_018.use_mirror_vertex_groups = False
me_cylinder_018.update()
me_cylinder_017 = bpy.data.meshes.new('Cylinder.017')
me_cylinder_017.from_pydata([(0.0, 0.1, -0.35), (0.0, 0.1, 0.35), (0.05, 0.0866, -0.35), (0.05, 0.0866, 0.35), (0.01083, -0.0404, -0.35), (0.01083, -0.0404, 0.35), (-0.0866, 0.05, -0.35), (-0.0866, 0.05, 0.35), (-0.05, 0.0866, -0.35), (-0.05, 0.0866, 0.35)], [], [(0, 1, 3, 2), (2, 3, 5, 4), (8, 9, 1, 0), (6, 7, 9, 8), (3, 1, 9, 7, 5), (0, 2, 4, 6, 8), (4, 5, 7, 6)])
_uv = me_cylinder_017.uv_layers.new(name='UVMap')
_uv.uv.foreach_set('vector', [0.0, 0.9299, 1.0, 0.9299, 1.0, 1.0, 0.0, 1.0, 1.192e-07, 0.2477, 1.0, 0.2477, 1.0, 0.5023, 1.49e-07, 0.5023, 0.0, 0.8341, 1.0, 0.8341, 1.0, 0.9299, 0.0, 0.9299, 2.98e-08, 0.7384, 1.0, 0.7384, 1.0, 0.8341, 0.0, 0.8341, 0.1075, 0.2293, 0.04211, 0.183, 0.002765, 0.09906, 5.96e-08, 0.0, 0.1899, -2.98e-08, 0.1926, 0.09906, 0.1899, 0.0, 0.3797, 2.98e-08, 0.2974, 0.2293, 0.232, 0.183, 1.788e-07, 0.2477, 1.0, 0.2477, 1.0, 0.5023, 0.0, 0.5023])
me_cylinder_017.use_remesh_preserve_volume = False
me_cylinder_017.use_remesh_preserve_attributes = False
me_cylinder_017.use_mirror_vertex_groups = False
me_cylinder_017.update()
me_cylinder_016 = bpy.data.meshes.new('Cylinder.016')
me_cylinder_016.from_pydata([(0.0, 0.1, -0.35), (0.0, 0.1, 0.35), (0.05, 0.0866, -0.35), (0.05, 0.0866, 0.35), (0.01083, -0.0404, -0.35), (0.01083, -0.0404, 0.35), (-0.0866, 0.05, -0.35), (-0.0866, 0.05, 0.35), (-0.05, 0.0866, -0.35), (-0.05, 0.0866, 0.35)], [], [(0, 1, 3, 2), (2, 3, 5, 4), (8, 9, 1, 0), (6, 7, 9, 8), (3, 1, 9, 7, 5), (0, 2, 4, 6, 8), (4, 5, 7, 6)])
_uv = me_cylinder_016.uv_layers.new(name='UVMap')
_uv.uv.foreach_set('vector', [0.0, 0.9299, 1.0, 0.9299, 1.0, 1.0, 0.0, 1.0, 1.192e-07, 0.2477, 1.0, 0.2477, 1.0, 0.5023, 1.49e-07, 0.5023, 0.0, 0.8341, 1.0, 0.8341, 1.0, 0.9299, 0.0, 0.9299, 2.98e-08, 0.7384, 1.0, 0.7384, 1.0, 0.8341, 0.0, 0.8341, 0.1075, 0.2293, 0.04211, 0.183, 0.002765, 0.09906, 5.96e-08, 0.0, 0.1899, -2.98e-08, 0.1926, 0.09906, 0.1899, 0.0, 0.3797, 2.98e-08, 0.2974, 0.2293, 0.232, 0.183, 1.788e-07, 0.2477, 1.0, 0.2477, 1.0, 0.5023, 0.0, 0.5023])
me_cylinder_016.use_remesh_preserve_volume = False
me_cylinder_016.use_remesh_preserve_attributes = False
me_cylinder_016.use_mirror_vertex_groups = False
me_cylinder_016.update()
me_cylinder_015 = bpy.data.meshes.new('Cylinder.015')
me_cylinder_015.from_pydata([(0.0, 0.1, -0.35), (0.0, 0.1, 0.35), (0.05, 0.0866, -0.35), (0.05, 0.0866, 0.35), (0.01083, -0.0404, -0.35), (0.01083, -0.0404, 0.35), (-0.0866, 0.05, -0.35), (-0.0866, 0.05, 0.35), (-0.05, 0.0866, -0.35), (-0.05, 0.0866, 0.35)], [], [(0, 1, 3, 2), (2, 3, 5, 4), (8, 9, 1, 0), (6, 7, 9, 8), (3, 1, 9, 7, 5), (0, 2, 4, 6, 8), (4, 5, 7, 6)])
_uv = me_cylinder_015.uv_layers.new(name='UVMap')
_uv.uv.foreach_set('vector', [0.0, 0.9299, 1.0, 0.9299, 1.0, 1.0, 0.0, 1.0, 1.192e-07, 0.2477, 1.0, 0.2477, 1.0, 0.5023, 1.49e-07, 0.5023, 0.0, 0.8341, 1.0, 0.8341, 1.0, 0.9299, 0.0, 0.9299, 2.98e-08, 0.7384, 1.0, 0.7384, 1.0, 0.8341, 0.0, 0.8341, 0.1075, 0.2293, 0.04211, 0.183, 0.002765, 0.09906, 5.96e-08, 0.0, 0.1899, -2.98e-08, 0.1926, 0.09906, 0.1899, 0.0, 0.3797, 2.98e-08, 0.2974, 0.2293, 0.232, 0.183, 1.788e-07, 0.2477, 1.0, 0.2477, 1.0, 0.5023, 0.0, 0.5023])
me_cylinder_015.use_remesh_preserve_volume = False
me_cylinder_015.use_remesh_preserve_attributes = False
me_cylinder_015.use_mirror_vertex_groups = False
me_cylinder_015.update()
me_cylinder_014 = bpy.data.meshes.new('Cylinder.014')
me_cylinder_014.from_pydata([(0.0, 0.1, -0.35), (0.0, 0.1, 0.35), (0.05, 0.0866, -0.35), (0.05, 0.0866, 0.35), (0.01083, -0.0404, -0.35), (0.01083, -0.0404, 0.35), (-0.0866, 0.05, -0.35), (-0.0866, 0.05, 0.35), (-0.05, 0.0866, -0.35), (-0.05, 0.0866, 0.35)], [], [(0, 1, 3, 2), (2, 3, 5, 4), (8, 9, 1, 0), (6, 7, 9, 8), (3, 1, 9, 7, 5), (0, 2, 4, 6, 8), (4, 5, 7, 6)])
_uv = me_cylinder_014.uv_layers.new(name='UVMap')
_uv.uv.foreach_set('vector', [0.0, 0.9299, 1.0, 0.9299, 1.0, 1.0, 0.0, 1.0, 1.192e-07, 0.2477, 1.0, 0.2477, 1.0, 0.5023, 1.49e-07, 0.5023, 0.0, 0.8341, 1.0, 0.8341, 1.0, 0.9299, 0.0, 0.9299, 2.98e-08, 0.7384, 1.0, 0.7384, 1.0, 0.8341, 0.0, 0.8341, 0.1075, 0.2293, 0.04211, 0.183, 0.002765, 0.09906, 5.96e-08, 0.0, 0.1899, -2.98e-08, 0.1926, 0.09906, 0.1899, 0.0, 0.3797, 2.98e-08, 0.2974, 0.2293, 0.232, 0.183, 1.788e-07, 0.2477, 1.0, 0.2477, 1.0, 0.5023, 0.0, 0.5023])
me_cylinder_014.use_remesh_preserve_volume = False
me_cylinder_014.use_remesh_preserve_attributes = False
me_cylinder_014.use_mirror_vertex_groups = False
me_cylinder_014.update()
me_cylinder_013 = bpy.data.meshes.new('Cylinder.013')
me_cylinder_013.from_pydata([(0.0, 0.1, -0.35), (0.0, 0.1, 0.35), (0.05, 0.0866, -0.35), (0.05, 0.0866, 0.35), (0.01083, -0.0404, -0.35), (0.01083, -0.0404, 0.35), (-0.0866, 0.05, -0.35), (-0.0866, 0.05, 0.35), (-0.05, 0.0866, -0.35), (-0.05, 0.0866, 0.35)], [], [(0, 1, 3, 2), (2, 3, 5, 4), (8, 9, 1, 0), (6, 7, 9, 8), (3, 1, 9, 7, 5), (0, 2, 4, 6, 8), (4, 5, 7, 6)])
_uv = me_cylinder_013.uv_layers.new(name='UVMap')
_uv.uv.foreach_set('vector', [0.0, 0.9299, 1.0, 0.9299, 1.0, 1.0, 0.0, 1.0, 1.192e-07, 0.2477, 1.0, 0.2477, 1.0, 0.5023, 1.49e-07, 0.5023, 0.0, 0.8341, 1.0, 0.8341, 1.0, 0.9299, 0.0, 0.9299, 2.98e-08, 0.7384, 1.0, 0.7384, 1.0, 0.8341, 0.0, 0.8341, 0.1075, 0.2293, 0.04211, 0.183, 0.002765, 0.09906, 5.96e-08, 0.0, 0.1899, -2.98e-08, 0.1926, 0.09906, 0.1899, 0.0, 0.3797, 2.98e-08, 0.2974, 0.2293, 0.232, 0.183, 1.788e-07, 0.2477, 1.0, 0.2477, 1.0, 0.5023, 0.0, 0.5023])
me_cylinder_013.use_remesh_preserve_volume = False
me_cylinder_013.use_remesh_preserve_attributes = False
me_cylinder_013.use_mirror_vertex_groups = False
me_cylinder_013.update()
me_cylinder_012 = bpy.data.meshes.new('Cylinder.012')
me_cylinder_012.from_pydata([(0.0, 0.1, -0.35), (0.0, 0.1, 0.35), (0.05, 0.0866, -0.35), (0.05, 0.0866, 0.35), (0.01083, -0.0404, -0.35), (0.01083, -0.0404, 0.35), (-0.0866, 0.05, -0.35), (-0.0866, 0.05, 0.35), (-0.05, 0.0866, -0.35), (-0.05, 0.0866, 0.35)], [], [(0, 1, 3, 2), (2, 3, 5, 4), (8, 9, 1, 0), (6, 7, 9, 8), (3, 1, 9, 7, 5), (0, 2, 4, 6, 8), (4, 5, 7, 6)])
_uv = me_cylinder_012.uv_layers.new(name='UVMap')
_uv.uv.foreach_set('vector', [0.0, 0.9299, 1.0, 0.9299, 1.0, 1.0, 0.0, 1.0, 1.192e-07, 0.2477, 1.0, 0.2477, 1.0, 0.5023, 1.49e-07, 0.5023, 0.0, 0.8341, 1.0, 0.8341, 1.0, 0.9299, 0.0, 0.9299, 2.98e-08, 0.7384, 1.0, 0.7384, 1.0, 0.8341, 0.0, 0.8341, 0.1075, 0.2293, 0.04211, 0.183, 0.002765, 0.09906, 5.96e-08, 0.0, 0.1899, -2.98e-08, 0.1926, 0.09906, 0.1899, 0.0, 0.3797, 2.98e-08, 0.2974, 0.2293, 0.232, 0.183, 1.788e-07, 0.2477, 1.0, 0.2477, 1.0, 0.5023, 0.0, 0.5023])
me_cylinder_012.use_remesh_preserve_volume = False
me_cylinder_012.use_remesh_preserve_attributes = False
me_cylinder_012.use_mirror_vertex_groups = False
me_cylinder_012.update()
me_cylinder_011 = bpy.data.meshes.new('Cylinder.011')
me_cylinder_011.from_pydata([(0.0, 0.1, -0.35), (0.0, 0.1, 0.35), (0.05, 0.0866, -0.35), (0.05, 0.0866, 0.35), (0.01083, -0.0404, -0.35), (0.01083, -0.0404, 0.35), (-0.0866, 0.05, -0.35), (-0.0866, 0.05, 0.35), (-0.05, 0.0866, -0.35), (-0.05, 0.0866, 0.35)], [], [(0, 1, 3, 2), (2, 3, 5, 4), (8, 9, 1, 0), (6, 7, 9, 8), (3, 1, 9, 7, 5), (0, 2, 4, 6, 8), (4, 5, 7, 6)])
_uv = me_cylinder_011.uv_layers.new(name='UVMap')
_uv.uv.foreach_set('vector', [0.0, 0.9299, 1.0, 0.9299, 1.0, 1.0, 0.0, 1.0, 1.192e-07, 0.2477, 1.0, 0.2477, 1.0, 0.5023, 1.49e-07, 0.5023, 0.0, 0.8341, 1.0, 0.8341, 1.0, 0.9299, 0.0, 0.9299, 2.98e-08, 0.7384, 1.0, 0.7384, 1.0, 0.8341, 0.0, 0.8341, 0.1075, 0.2293, 0.04211, 0.183, 0.002765, 0.09906, 5.96e-08, 0.0, 0.1899, -2.98e-08, 0.1926, 0.09906, 0.1899, 0.0, 0.3797, 2.98e-08, 0.2974, 0.2293, 0.232, 0.183, 1.788e-07, 0.2477, 1.0, 0.2477, 1.0, 0.5023, 0.0, 0.5023])
me_cylinder_011.use_remesh_preserve_volume = False
me_cylinder_011.use_remesh_preserve_attributes = False
me_cylinder_011.use_mirror_vertex_groups = False
me_cylinder_011.update()
me_cylinder_010 = bpy.data.meshes.new('Cylinder.010')
me_cylinder_010.from_pydata([(0.0, 0.1, -0.35), (0.0, 0.1, 0.35), (0.05, 0.0866, -0.35), (0.05, 0.0866, 0.35), (0.01083, -0.0404, -0.35), (0.01083, -0.0404, 0.35), (-0.0866, 0.05, -0.35), (-0.0866, 0.05, 0.35), (-0.05, 0.0866, -0.35), (-0.05, 0.0866, 0.35)], [], [(0, 1, 3, 2), (2, 3, 5, 4), (8, 9, 1, 0), (6, 7, 9, 8), (3, 1, 9, 7, 5), (0, 2, 4, 6, 8), (4, 5, 7, 6)])
_uv = me_cylinder_010.uv_layers.new(name='UVMap')
_uv.uv.foreach_set('vector', [0.0, 0.9299, 1.0, 0.9299, 1.0, 1.0, 0.0, 1.0, 1.192e-07, 0.2477, 1.0, 0.2477, 1.0, 0.5023, 1.49e-07, 0.5023, 0.0, 0.8341, 1.0, 0.8341, 1.0, 0.9299, 0.0, 0.9299, 2.98e-08, 0.7384, 1.0, 0.7384, 1.0, 0.8341, 0.0, 0.8341, 0.1075, 0.2293, 0.04211, 0.183, 0.002765, 0.09906, 5.96e-08, 0.0, 0.1899, -2.98e-08, 0.1926, 0.09906, 0.1899, 0.0, 0.3797, 2.98e-08, 0.2974, 0.2293, 0.232, 0.183, 1.788e-07, 0.2477, 1.0, 0.2477, 1.0, 0.5023, 0.0, 0.5023])
me_cylinder_010.use_remesh_preserve_volume = False
me_cylinder_010.use_remesh_preserve_attributes = False
me_cylinder_010.use_mirror_vertex_groups = False
me_cylinder_010.update()
me_cylinder_009 = bpy.data.meshes.new('Cylinder.009')
me_cylinder_009.from_pydata([(0.0, 0.1, -0.35), (0.0, 0.1, 0.35), (0.05, 0.0866, -0.35), (0.05, 0.0866, 0.35), (0.01083, -0.0404, -0.35), (0.01083, -0.0404, 0.35), (-0.0866, 0.05, -0.35), (-0.0866, 0.05, 0.35), (-0.05, 0.0866, -0.35), (-0.05, 0.0866, 0.35)], [], [(0, 1, 3, 2), (2, 3, 5, 4), (8, 9, 1, 0), (6, 7, 9, 8), (3, 1, 9, 7, 5), (0, 2, 4, 6, 8), (4, 5, 7, 6)])
_uv = me_cylinder_009.uv_layers.new(name='UVMap')
_uv.uv.foreach_set('vector', [0.0, 0.9299, 1.0, 0.9299, 1.0, 1.0, 0.0, 1.0, 1.192e-07, 0.2477, 1.0, 0.2477, 1.0, 0.5023, 1.49e-07, 0.5023, 0.0, 0.8341, 1.0, 0.8341, 1.0, 0.9299, 0.0, 0.9299, 2.98e-08, 0.7384, 1.0, 0.7384, 1.0, 0.8341, 0.0, 0.8341, 0.1075, 0.2293, 0.04211, 0.183, 0.002765, 0.09906, 5.96e-08, 0.0, 0.1899, -2.98e-08, 0.1926, 0.09906, 0.1899, 0.0, 0.3797, 2.98e-08, 0.2974, 0.2293, 0.232, 0.183, 1.788e-07, 0.2477, 1.0, 0.2477, 1.0, 0.5023, 0.0, 0.5023])
me_cylinder_009.use_remesh_preserve_volume = False
me_cylinder_009.use_remesh_preserve_attributes = False
me_cylinder_009.use_mirror_vertex_groups = False
me_cylinder_009.update()
me_cylinder_008 = bpy.data.meshes.new('Cylinder.008')
me_cylinder_008.from_pydata([(0.0, 0.1, -0.35), (0.0, 0.1, 0.35), (0.05, 0.0866, -0.35), (0.05, 0.0866, 0.35), (0.01083, -0.0404, -0.35), (0.01083, -0.0404, 0.35), (-0.0866, 0.05, -0.35), (-0.0866, 0.05, 0.35), (-0.05, 0.0866, -0.35), (-0.05, 0.0866, 0.35)], [], [(0, 1, 3, 2), (2, 3, 5, 4), (8, 9, 1, 0), (6, 7, 9, 8), (3, 1, 9, 7, 5), (0, 2, 4, 6, 8), (4, 5, 7, 6)])
_uv = me_cylinder_008.uv_layers.new(name='UVMap')
_uv.uv.foreach_set('vector', [0.0, 0.9299, 1.0, 0.9299, 1.0, 1.0, 0.0, 1.0, 1.192e-07, 0.2477, 1.0, 0.2477, 1.0, 0.5023, 1.49e-07, 0.5023, 0.0, 0.8341, 1.0, 0.8341, 1.0, 0.9299, 0.0, 0.9299, 2.98e-08, 0.7384, 1.0, 0.7384, 1.0, 0.8341, 0.0, 0.8341, 0.1075, 0.2293, 0.04211, 0.183, 0.002765, 0.09906, 5.96e-08, 0.0, 0.1899, -2.98e-08, 0.1926, 0.09906, 0.1899, 0.0, 0.3797, 2.98e-08, 0.2974, 0.2293, 0.232, 0.183, 1.788e-07, 0.2477, 1.0, 0.2477, 1.0, 0.5023, 0.0, 0.5023])
me_cylinder_008.use_remesh_preserve_volume = False
me_cylinder_008.use_remesh_preserve_attributes = False
me_cylinder_008.use_mirror_vertex_groups = False
me_cylinder_008.update()
me_cylinder_007 = bpy.data.meshes.new('Cylinder.007')
me_cylinder_007.from_pydata([(0.0, 0.1, -0.35), (0.0, 0.1, 0.35), (0.05, 0.0866, -0.35), (0.05, 0.0866, 0.35), (0.01083, -0.0404, -0.35), (0.01083, -0.0404, 0.35), (-0.0866, 0.05, -0.35), (-0.0866, 0.05, 0.35), (-0.05, 0.0866, -0.35), (-0.05, 0.0866, 0.35)], [], [(0, 1, 3, 2), (2, 3, 5, 4), (8, 9, 1, 0), (6, 7, 9, 8), (3, 1, 9, 7, 5), (0, 2, 4, 6, 8), (4, 5, 7, 6)])
_uv = me_cylinder_007.uv_layers.new(name='UVMap')
_uv.uv.foreach_set('vector', [0.0, 0.9299, 1.0, 0.9299, 1.0, 1.0, 0.0, 1.0, 1.192e-07, 0.2477, 1.0, 0.2477, 1.0, 0.5023, 1.49e-07, 0.5023, 0.0, 0.8341, 1.0, 0.8341, 1.0, 0.9299, 0.0, 0.9299, 2.98e-08, 0.7384, 1.0, 0.7384, 1.0, 0.8341, 0.0, 0.8341, 0.1075, 0.2293, 0.04211, 0.183, 0.002765, 0.09906, 5.96e-08, 0.0, 0.1899, -2.98e-08, 0.1926, 0.09906, 0.1899, 0.0, 0.3797, 2.98e-08, 0.2974, 0.2293, 0.232, 0.183, 1.788e-07, 0.2477, 1.0, 0.2477, 1.0, 0.5023, 0.0, 0.5023])
me_cylinder_007.use_remesh_preserve_volume = False
me_cylinder_007.use_remesh_preserve_attributes = False
me_cylinder_007.use_mirror_vertex_groups = False
me_cylinder_007.update()
me_cylinder_006 = bpy.data.meshes.new('Cylinder.006')
me_cylinder_006.from_pydata([(0.0, 0.1, -0.35), (0.0, 0.1, 0.35), (0.05, 0.0866, -0.35), (0.05, 0.0866, 0.35), (0.01083, -0.0404, -0.35), (0.01083, -0.0404, 0.35), (-0.0866, 0.05, -0.35), (-0.0866, 0.05, 0.35), (-0.05, 0.0866, -0.35), (-0.05, 0.0866, 0.35)], [], [(0, 1, 3, 2), (2, 3, 5, 4), (8, 9, 1, 0), (6, 7, 9, 8), (3, 1, 9, 7, 5), (0, 2, 4, 6, 8), (4, 5, 7, 6)])
_uv = me_cylinder_006.uv_layers.new(name='UVMap')
_uv.uv.foreach_set('vector', [0.0, 0.9299, 1.0, 0.9299, 1.0, 1.0, 0.0, 1.0, 1.192e-07, 0.2477, 1.0, 0.2477, 1.0, 0.5023, 1.49e-07, 0.5023, 0.0, 0.8341, 1.0, 0.8341, 1.0, 0.9299, 0.0, 0.9299, 2.98e-08, 0.7384, 1.0, 0.7384, 1.0, 0.8341, 0.0, 0.8341, 0.1075, 0.2293, 0.04211, 0.183, 0.002765, 0.09906, 5.96e-08, 0.0, 0.1899, -2.98e-08, 0.1926, 0.09906, 0.1899, 0.0, 0.3797, 2.98e-08, 0.2974, 0.2293, 0.232, 0.183, 1.788e-07, 0.2477, 1.0, 0.2477, 1.0, 0.5023, 0.0, 0.5023])
me_cylinder_006.use_remesh_preserve_volume = False
me_cylinder_006.use_remesh_preserve_attributes = False
me_cylinder_006.use_mirror_vertex_groups = False
me_cylinder_006.update()
me_cylinder_005 = bpy.data.meshes.new('Cylinder.005')
me_cylinder_005.from_pydata([(0.0, 0.1, -0.35), (0.0, 0.1, 0.35), (0.05, 0.0866, -0.35), (0.05, 0.0866, 0.35), (0.01083, -0.0404, -0.35), (0.01083, -0.0404, 0.35), (-0.0866, 0.05, -0.35), (-0.0866, 0.05, 0.35), (-0.05, 0.0866, -0.35), (-0.05, 0.0866, 0.35)], [], [(0, 1, 3, 2), (2, 3, 5, 4), (8, 9, 1, 0), (6, 7, 9, 8), (3, 1, 9, 7, 5), (0, 2, 4, 6, 8), (4, 5, 7, 6)])
_uv = me_cylinder_005.uv_layers.new(name='UVMap')
_uv.uv.foreach_set('vector', [0.0, 0.9299, 1.0, 0.9299, 1.0, 1.0, 0.0, 1.0, 1.192e-07, 0.2477, 1.0, 0.2477, 1.0, 0.5023, 1.49e-07, 0.5023, 0.0, 0.8341, 1.0, 0.8341, 1.0, 0.9299, 0.0, 0.9299, 2.98e-08, 0.7384, 1.0, 0.7384, 1.0, 0.8341, 0.0, 0.8341, 0.1075, 0.2293, 0.04211, 0.183, 0.002765, 0.09906, 5.96e-08, 0.0, 0.1899, -2.98e-08, 0.1926, 0.09906, 0.1899, 0.0, 0.3797, 2.98e-08, 0.2974, 0.2293, 0.232, 0.183, 1.788e-07, 0.2477, 1.0, 0.2477, 1.0, 0.5023, 0.0, 0.5023])
me_cylinder_005.use_remesh_preserve_volume = False
me_cylinder_005.use_remesh_preserve_attributes = False
me_cylinder_005.use_mirror_vertex_groups = False
me_cylinder_005.update()
me_cylinder_004 = bpy.data.meshes.new('Cylinder.004')
me_cylinder_004.from_pydata([(0.0, 0.1, -0.35), (0.0, 0.1, 0.35), (0.05, 0.0866, -0.35), (0.05, 0.0866, 0.35), (0.01083, -0.0404, -0.35), (0.01083, -0.0404, 0.35), (-0.0866, 0.05, -0.35), (-0.0866, 0.05, 0.35), (-0.05, 0.0866, -0.35), (-0.05, 0.0866, 0.35)], [], [(0, 1, 3, 2), (2, 3, 5, 4), (8, 9, 1, 0), (6, 7, 9, 8), (3, 1, 9, 7, 5), (0, 2, 4, 6, 8), (4, 5, 7, 6)])
_uv = me_cylinder_004.uv_layers.new(name='UVMap')
_uv.uv.foreach_set('vector', [0.0, 0.9299, 1.0, 0.9299, 1.0, 1.0, 0.0, 1.0, 1.192e-07, 0.2477, 1.0, 0.2477, 1.0, 0.5023, 1.49e-07, 0.5023, 0.0, 0.8341, 1.0, 0.8341, 1.0, 0.9299, 0.0, 0.9299, 2.98e-08, 0.7384, 1.0, 0.7384, 1.0, 0.8341, 0.0, 0.8341, 0.1075, 0.2293, 0.04211, 0.183, 0.002765, 0.09906, 5.96e-08, 0.0, 0.1899, -2.98e-08, 0.1926, 0.09906, 0.1899, 0.0, 0.3797, 2.98e-08, 0.2974, 0.2293, 0.232, 0.183, 1.788e-07, 0.2477, 1.0, 0.2477, 1.0, 0.5023, 0.0, 0.5023])
me_cylinder_004.use_remesh_preserve_volume = False
me_cylinder_004.use_remesh_preserve_attributes = False
me_cylinder_004.use_mirror_vertex_groups = False
me_cylinder_004.update()
me_cylinder_003 = bpy.data.meshes.new('Cylinder.003')
me_cylinder_003.from_pydata([(0.0, 0.1, -0.35), (0.0, 0.1, 0.35), (0.05, 0.0866, -0.35), (0.05, 0.0866, 0.35), (0.01083, -0.0404, -0.35), (0.01083, -0.0404, 0.35), (-0.0866, 0.05, -0.35), (-0.0866, 0.05, 0.35), (-0.05, 0.0866, -0.35), (-0.05, 0.0866, 0.35)], [], [(0, 1, 3, 2), (2, 3, 5, 4), (8, 9, 1, 0), (6, 7, 9, 8), (3, 1, 9, 7, 5), (0, 2, 4, 6, 8), (4, 5, 7, 6)])
_uv = me_cylinder_003.uv_layers.new(name='UVMap')
_uv.uv.foreach_set('vector', [0.0, 0.9299, 1.0, 0.9299, 1.0, 1.0, 0.0, 1.0, 1.192e-07, 0.2477, 1.0, 0.2477, 1.0, 0.5023, 1.49e-07, 0.5023, 0.0, 0.8341, 1.0, 0.8341, 1.0, 0.9299, 0.0, 0.9299, 2.98e-08, 0.7384, 1.0, 0.7384, 1.0, 0.8341, 0.0, 0.8341, 0.1075, 0.2293, 0.04211, 0.183, 0.002765, 0.09906, 5.96e-08, 0.0, 0.1899, -2.98e-08, 0.1926, 0.09906, 0.1899, 0.0, 0.3797, 2.98e-08, 0.2974, 0.2293, 0.232, 0.183, 1.788e-07, 0.2477, 1.0, 0.2477, 1.0, 0.5023, 0.0, 0.5023])
me_cylinder_003.use_remesh_preserve_volume = False
me_cylinder_003.use_remesh_preserve_attributes = False
me_cylinder_003.use_mirror_vertex_groups = False
me_cylinder_003.update()
me_cylinder_002 = bpy.data.meshes.new('Cylinder.002')
me_cylinder_002.from_pydata([(0.0, 0.1, -0.35), (0.0, 0.1, 0.35), (0.05, 0.0866, -0.35), (0.05, 0.0866, 0.35), (0.01083, -0.0404, -0.35), (0.01083, -0.0404, 0.35), (-0.0866, 0.05, -0.35), (-0.0866, 0.05, 0.35), (-0.05, 0.0866, -0.35), (-0.05, 0.0866, 0.35)], [], [(0, 1, 3, 2), (2, 3, 5, 4), (8, 9, 1, 0), (6, 7, 9, 8), (3, 1, 9, 7, 5), (0, 2, 4, 6, 8), (4, 5, 7, 6)])
_uv = me_cylinder_002.uv_layers.new(name='UVMap')
_uv.uv.foreach_set('vector', [0.0, 0.9299, 1.0, 0.9299, 1.0, 1.0, 0.0, 1.0, 1.192e-07, 0.2477, 1.0, 0.2477, 1.0, 0.5023, 1.49e-07, 0.5023, 0.0, 0.8341, 1.0, 0.8341, 1.0, 0.9299, 0.0, 0.9299, 2.98e-08, 0.7384, 1.0, 0.7384, 1.0, 0.8341, 0.0, 0.8341, 0.1075, 0.2293, 0.04211, 0.183, 0.002765, 0.09906, 5.96e-08, 0.0, 0.1899, -2.98e-08, 0.1926, 0.09906, 0.1899, 0.0, 0.3797, 2.98e-08, 0.2974, 0.2293, 0.232, 0.183, 1.788e-07, 0.2477, 1.0, 0.2477, 1.0, 0.5023, 0.0, 0.5023])
me_cylinder_002.use_remesh_preserve_volume = False
me_cylinder_002.use_remesh_preserve_attributes = False
me_cylinder_002.use_mirror_vertex_groups = False
me_cylinder_002.update()
me_cylinder_001 = bpy.data.meshes.new('Cylinder.001')
me_cylinder_001.from_pydata([(0.0, 0.1, -0.35), (0.0, 0.1, 0.35), (0.05, 0.0866, -0.35), (0.05, 0.0866, 0.35), (0.01083, -0.0404, -0.35), (0.01083, -0.0404, 0.35), (-0.0866, 0.05, -0.35), (-0.0866, 0.05, 0.35), (-0.05, 0.0866, -0.35), (-0.05, 0.0866, 0.35)], [], [(0, 1, 3, 2), (2, 3, 5, 4), (8, 9, 1, 0), (6, 7, 9, 8), (3, 1, 9, 7, 5), (0, 2, 4, 6, 8), (4, 5, 7, 6)])
_uv = me_cylinder_001.uv_layers.new(name='UVMap')
_uv.uv.foreach_set('vector', [0.0, 0.9299, 1.0, 0.9299, 1.0, 1.0, 0.0, 1.0, 1.192e-07, 0.2477, 1.0, 0.2477, 1.0, 0.5023, 1.49e-07, 0.5023, 0.0, 0.8341, 1.0, 0.8341, 1.0, 0.9299, 0.0, 0.9299, 2.98e-08, 0.7384, 1.0, 0.7384, 1.0, 0.8341, 0.0, 0.8341, 0.1075, 0.2293, 0.04211, 0.183, 0.002765, 0.09906, 5.96e-08, 0.0, 0.1899, -2.98e-08, 0.1926, 0.09906, 0.1899, 0.0, 0.3797, 2.98e-08, 0.2974, 0.2293, 0.232, 0.183, 1.788e-07, 0.2477, 1.0, 0.2477, 1.0, 0.5023, 0.0, 0.5023])
me_cylinder_001.use_remesh_preserve_volume = False
me_cylinder_001.use_remesh_preserve_attributes = False
me_cylinder_001.use_mirror_vertex_groups = False
me_cylinder_001.update()
me_cylinder = bpy.data.meshes.new('Cylinder')
me_cylinder.from_pydata([(0.0, 0.1, -0.35), (0.0, 0.1, 0.35), (0.05, 0.0866, -0.35), (0.05, 0.0866, 0.35), (0.01083, -0.0404, -0.35), (0.01083, -0.0404, 0.35), (-0.0866, 0.05, -0.35), (-0.0866, 0.05, 0.35), (-0.05, 0.0866, -0.35), (-0.05, 0.0866, 0.35)], [], [(0, 1, 3, 2), (2, 3, 5, 4), (8, 9, 1, 0), (6, 7, 9, 8), (3, 1, 9, 7, 5), (0, 2, 4, 6, 8), (4, 5, 7, 6)])
_uv = me_cylinder.uv_layers.new(name='UVMap')
_uv.uv.foreach_set('vector', [0.0, 0.9299, 1.0, 0.9299, 1.0, 1.0, 0.0, 1.0, 1.192e-07, 0.2477, 1.0, 0.2477, 1.0, 0.5023, 1.49e-07, 0.5023, 0.0, 0.8341, 1.0, 0.8341, 1.0, 0.9299, 0.0, 0.9299, 2.98e-08, 0.7384, 1.0, 0.7384, 1.0, 0.8341, 0.0, 0.8341, 0.1075, 0.2293, 0.04211, 0.183, 0.002765, 0.09906, 5.96e-08, 0.0, 0.1899, -2.98e-08, 0.1926, 0.09906, 0.1899, 0.0, 0.3797, 2.98e-08, 0.2974, 0.2293, 0.232, 0.183, 1.788e-07, 0.2477, 1.0, 0.2477, 1.0, 0.5023, 0.0, 0.5023])
me_cylinder.use_remesh_preserve_volume = False
me_cylinder.use_remesh_preserve_attributes = False
me_cylinder.use_mirror_vertex_groups = False
me_cylinder.update()

# ---- objects
ob_cylinder_041 = bpy.data.objects.new('Cylinder.041', me_cylinder_041)
ob_cylinder_040 = bpy.data.objects.new('Cylinder.040', me_cylinder_040)
ob_cylinder_039 = bpy.data.objects.new('Cylinder.039', me_cylinder_039)
ob_cylinder_038 = bpy.data.objects.new('Cylinder.038', me_cylinder_038)
ob_cylinder_037 = bpy.data.objects.new('Cylinder.037', me_cylinder_037)
ob_cylinder_036 = bpy.data.objects.new('Cylinder.036', me_cylinder_036)
ob_cylinder_035 = bpy.data.objects.new('Cylinder.035', me_cylinder_035)
ob_cylinder_034 = bpy.data.objects.new('Cylinder.034', me_cylinder_034)
ob_cylinder_033 = bpy.data.objects.new('Cylinder.033', me_cylinder_033)
ob_cylinder_032 = bpy.data.objects.new('Cylinder.032', me_cylinder_032)
ob_cylinder_031 = bpy.data.objects.new('Cylinder.031', me_cylinder_031)
ob_cylinder_030 = bpy.data.objects.new('Cylinder.030', me_cylinder_030)
ob_cylinder_029 = bpy.data.objects.new('Cylinder.029', me_cylinder_029)
ob_cylinder_028 = bpy.data.objects.new('Cylinder.028', me_cylinder_028)
ob_cylinder_027 = bpy.data.objects.new('Cylinder.027', me_cylinder_027)
ob_cylinder_026 = bpy.data.objects.new('Cylinder.026', me_cylinder_026)
ob_cylinder_025 = bpy.data.objects.new('Cylinder.025', me_cylinder_025)
ob_cylinder_024 = bpy.data.objects.new('Cylinder.024', me_cylinder_024)
ob_cylinder_023 = bpy.data.objects.new('Cylinder.023', me_cylinder_023)
ob_cylinder_022 = bpy.data.objects.new('Cylinder.022', me_cylinder_022)
ob_cylinder_021 = bpy.data.objects.new('Cylinder.021', me_cylinder_021)
ob_cylinder_020 = bpy.data.objects.new('Cylinder.020', me_cylinder_020)
ob_cylinder_019 = bpy.data.objects.new('Cylinder.019', me_cylinder_019)
ob_cylinder_018 = bpy.data.objects.new('Cylinder.018', me_cylinder_018)
ob_cylinder_017 = bpy.data.objects.new('Cylinder.017', me_cylinder_017)
ob_cylinder_016 = bpy.data.objects.new('Cylinder.016', me_cylinder_016)
ob_cylinder_015 = bpy.data.objects.new('Cylinder.015', me_cylinder_015)
ob_cylinder_014 = bpy.data.objects.new('Cylinder.014', me_cylinder_014)
ob_cylinder_013 = bpy.data.objects.new('Cylinder.013', me_cylinder_013)
ob_cylinder_012 = bpy.data.objects.new('Cylinder.012', me_cylinder_012)
ob_cylinder_011 = bpy.data.objects.new('Cylinder.011', me_cylinder_011)
ob_cylinder_010 = bpy.data.objects.new('Cylinder.010', me_cylinder_010)
ob_cylinder_009 = bpy.data.objects.new('Cylinder.009', me_cylinder_009)
ob_cylinder_008 = bpy.data.objects.new('Cylinder.008', me_cylinder_008)
ob_cylinder_007 = bpy.data.objects.new('Cylinder.007', me_cylinder_007)
ob_cylinder_006 = bpy.data.objects.new('Cylinder.006', me_cylinder_006)
ob_cylinder_005 = bpy.data.objects.new('Cylinder.005', me_cylinder_005)
ob_cylinder_004 = bpy.data.objects.new('Cylinder.004', me_cylinder_004)
ob_cylinder_003 = bpy.data.objects.new('Cylinder.003', me_cylinder_003)
ob_cylinder_002 = bpy.data.objects.new('Cylinder.002', me_cylinder_002)
ob_cylinder_001 = bpy.data.objects.new('Cylinder.001', me_cylinder_001)
ob_cylinder = bpy.data.objects.new('Cylinder', me_cylinder)
ob_lamp = bpy.data.objects.new('Lamp', light_lamp)
ob_camera = bpy.data.objects.new('Camera', cam_camera)

# ---- transforms, parenting, visibility, modifiers, constraints
ob_cylinder_041.location = (0.01939, 0.1141, 0.3681)
ob_cylinder_041.rotation_euler = (-1.572, 2.791, 1.57)
ob_cylinder_041.scale = (1.15, 1.15, 1.15)
ob_cylinder_041.lineart.crease_threshold = 0.0
ob_cylinder_040.location = (-0.01035, 0.3318, 0.4563)
ob_cylinder_040.rotation_euler = (-1.575, 4.865, 1.575)
ob_cylinder_040.scale = (1.15, 1.15, 1.15)
ob_cylinder_040.lineart.crease_threshold = 0.0
ob_cylinder_039.location = (-0.008602, -0.1763, 0.3474)
ob_cylinder_039.rotation_euler = (-1.571, 9.453, 1.57)
ob_cylinder_039.scale = (1.15, 1.15, 1.15)
ob_cylinder_039.lineart.crease_threshold = 0.0
ob_cylinder_038.location = (-0.01301, 0.02592, 0.3785)
ob_cylinder_038.rotation_euler = (-1.571, 7.029, 1.572)
ob_cylinder_038.scale = (1.15, 1.15, 1.15)
ob_cylinder_038.lineart.crease_threshold = 0.0
ob_cylinder_037.location = (2.964e-17, 0.2385, 0.3215)
ob_cylinder_037.rotation_euler = (-1.571, 9.194, 1.57)
ob_cylinder_037.scale = (1.15, 1.15, 1.15)
ob_cylinder_037.lineart.crease_threshold = 0.0
ob_cylinder_036.location = (3.562e-17, 0.09851, 0.3215)
ob_cylinder_036.rotation_euler = (-1.572, 11.57, 1.572)
ob_cylinder_036.scale = (1.15, 1.15, 1.15)
ob_cylinder_036.lineart.crease_threshold = 0.0
ob_cylinder_035.location = (0.01548, -0.1089, 0.3007)
ob_cylinder_035.rotation_euler = (-1.571, 12.39, 1.571)
ob_cylinder_035.scale = (1.15, 1.15, 1.15)
ob_cylinder_035.lineart.crease_threshold = 0.0
ob_cylinder_034.location = (0.00871, 0.0674, 0.1555)
ob_cylinder_034.rotation_euler = (-1.572, 8.357, 1.57)
ob_cylinder_034.scale = (1.15, 1.15, 1.15)
ob_cylinder_034.lineart.crease_threshold = 0.0
ob_cylinder_033.location = (1.437e-17, 0.2955, 0.2178)
ob_cylinder_033.rotation_euler = (-1.572, 11.94, 1.571)
ob_cylinder_033.scale = (1.15, 1.15, 1.15)
ob_cylinder_033.lineart.crease_threshold = 0.0
ob_cylinder_032.location = (-0.006882, 0.1348, 0.1763)
ob_cylinder_032.rotation_euler = (-1.599, 11.02, 1.599)
ob_cylinder_032.scale = (1.15, 1.15, 1.15)
ob_cylinder_032.lineart.crease_threshold = 0.0
ob_cylinder_031.location = (0.01301, 0.3266, 0.0674)
ob_cylinder_031.rotation_euler = (-1.568, 10.84, 1.567)
ob_cylinder_031.scale = (1.15, 1.15, 1.15)
ob_cylinder_031.lineart.crease_threshold = 0.0
ob_cylinder_030.location = (0.00871, 0.1918, -0.02592)
ob_cylinder_030.rotation_euler = (-1.571, 9.475, 1.57)
ob_cylinder_030.scale = (1.15, 1.15, 1.15)
ob_cylinder_030.lineart.crease_threshold = 0.0
ob_cylinder_029.location = (0.01301, 0.3889, -0.05185)
ob_cylinder_029.rotation_euler = (-1.57, 7.482, 1.572)
ob_cylinder_029.scale = (1.15, 1.15, 1.15)
ob_cylinder_029.lineart.crease_threshold = 0.0
ob_cylinder_028.location = (-0.01075, -0.06222, 0.1141)
ob_cylinder_028.rotation_euler = (-1.57, 7.482, 1.572)
ob_cylinder_028.scale = (1.15, 1.15, 1.15)
ob_cylinder_028.lineart.crease_threshold = 0.0
ob_cylinder_027.location = (-0.01548, 0.02592, 0.01037)
ob_cylinder_027.rotation_euler = (-1.571, 9.884, 1.57)
ob_cylinder_027.scale = (1.15, 1.15, 1.15)
ob_cylinder_027.lineart.crease_threshold = 0.0
ob_cylinder_026.location = (-8.299e-18, 0.1193, -0.02592)
ob_cylinder_026.rotation_euler = (-1.571, 12.54, 1.571)
ob_cylinder_026.scale = (1.15, 1.15, 1.15)
ob_cylinder_026.lineart.crease_threshold = 0.0
ob_cylinder_025.location = (-0.01548, -0.03629, -0.05185)
ob_cylinder_025.rotation_euler = (-1.573, 14.56, 1.569)
ob_cylinder_025.scale = (1.15, 1.15, 1.15)
ob_cylinder_025.lineart.crease_threshold = 0.0
ob_cylinder_024.location = (0.03108, -0.2229, 0.2644)
ob_cylinder_024.rotation_euler = (-1.573, 14.56, 1.569)
ob_cylinder_024.scale = (1.15, 1.15, 1.15)
ob_cylinder_024.lineart.crease_threshold = 0.0
ob_cylinder_023.location = (2.652e-17, -0.2903, 0.1141)
ob_cylinder_023.rotation_euler = (-1.571, 9.891, 1.57)
ob_cylinder_023.scale = (1.15, 1.15, 1.15)
ob_cylinder_023.lineart.crease_threshold = 0.0
ob_cylinder_022.location = (0.006882, -0.2489, 0.06222)
ob_cylinder_022.rotation_euler = (-1.572, 11.84, 1.572)
ob_cylinder_022.scale = (1.15, 1.15, 1.15)
ob_cylinder_022.lineart.crease_threshold = 0.0
ob_cylinder_021.location = (-0.03108, 0.03629, -0.1452)
ob_cylinder_021.rotation_euler = (-1.572, 11.84, 1.572)
ob_cylinder_021.scale = (1.15, 1.15, 1.15)
ob_cylinder_021.lineart.crease_threshold = 0.0
ob_cylinder_020.location = (-0.01548, 0.2178, -0.2489)
ob_cylinder_020.rotation_euler = (-1.571, 15.46, 1.57)
ob_cylinder_020.scale = (1.15, 1.15, 1.15)
ob_cylinder_020.lineart.crease_threshold = 0.0
ob_cylinder_019.location = (0.01075, 0.07259, -0.3059)
ob_cylinder_019.rotation_euler = (-1.569, 4.508, 1.568)
ob_cylinder_019.scale = (1.15, 1.15, 1.15)
ob_cylinder_019.lineart.crease_threshold = 0.0
ob_cylinder_018.location = (0.02108, -0.3526, 0.2281)
ob_cylinder_018.rotation_euler = (-1.555, 1.536, 1.587)
ob_cylinder_018.scale = (1.15, 1.15, 1.15)
ob_cylinder_018.lineart.crease_threshold = 0.0
ob_cylinder_017.location = (4.947e-06, -0.4131, 0.1345)
ob_cylinder_017.rotation_euler = (-1.571, -0.03673, 1.571)
ob_cylinder_017.scale = (1.15, 1.15, 1.15)
ob_cylinder_017.lineart.crease_threshold = 0.0
ob_cylinder_016.location = (-0.01548, -0.4148, -0.02074)
ob_cylinder_016.rotation_euler = (-1.609, -1.556, 1.608)
ob_cylinder_016.scale = (1.15, 1.15, 1.15)
ob_cylinder_016.lineart.crease_threshold = 0.0
ob_cylinder_015.location = (0.01548, -0.2022, -0.07777)
ob_cylinder_015.rotation_euler = (-1.571, 0.5787, 1.571)
ob_cylinder_015.scale = (1.15, 1.15, 1.15)
ob_cylinder_015.lineart.crease_threshold = 0.0
ob_cylinder_014.location = (-0.01548, -0.1711, -0.2229)
ob_cylinder_014.rotation_euler = (-1.571, 13.25, 1.572)
ob_cylinder_014.scale = (1.15, 1.15, 1.15)
ob_cylinder_014.lineart.crease_threshold = 0.0
ob_cylinder_013.location = (0.01301, -0.3474, -0.1659)
ob_cylinder_013.rotation_euler = (-1.569, 13.84, 1.573)
ob_cylinder_013.scale = (1.15, 1.15, 1.15)
ob_cylinder_013.lineart.crease_threshold = 0.0
ob_cylinder_012.location = (-0.02419, -0.4096, -0.28)
ob_cylinder_012.rotation_euler = (-1.568, 10.8, 1.568)
ob_cylinder_012.scale = (1.15, 1.15, 1.15)
ob_cylinder_012.lineart.crease_threshold = 0.0
ob_cylinder_011.location = (0.01075, -0.1193, -0.3007)
ob_cylinder_011.rotation_euler = (-1.568, 10.8, 1.568)
ob_cylinder_011.scale = (1.15, 1.15, 1.15)
ob_cylinder_011.lineart.crease_threshold = 0.0
ob_cylinder_010.location = (-0.006882, 0.337, -0.2022)
ob_cylinder_010.rotation_euler = (-1.571, 10.38, 1.57)
ob_cylinder_010.scale = (1.15, 1.15, 1.15)
ob_cylinder_010.lineart.crease_threshold = 0.0
ob_cylinder_009.location = (0.00172, 0.3733, -0.2852)
ob_cylinder_009.rotation_euler = (-1.571, 7.211, 1.572)
ob_cylinder_009.scale = (1.15, 1.15, 1.15)
ob_cylinder_009.lineart.crease_threshold = 0.0
ob_cylinder_008.location = (0.0009678, 0.1918, -0.4459)
ob_cylinder_008.rotation_euler = (-1.571, 10.11, 1.57)
ob_cylinder_008.scale = (1.15, 1.15, 1.15)
ob_cylinder_008.lineart.crease_threshold = 0.0
ob_cylinder_007.location = (0.00871, 0.08814, -0.4148)
ob_cylinder_007.rotation_euler = (-1.564, 7.774, 1.578)
ob_cylinder_007.scale = (1.15, 1.15, 1.15)
ob_cylinder_007.lineart.crease_threshold = 0.0
ob_cylinder_006.location = (-0.01817, -0.1348, -0.3837)
ob_cylinder_006.rotation_euler = (-1.572, 5.796, 1.571)
ob_cylinder_006.scale = (1.15, 1.15, 1.15)
ob_cylinder_006.lineart.crease_threshold = 0.0
ob_cylinder_005.location = (-3.746e-17, -0.3111, -0.4096)
ob_cylinder_005.rotation_euler = (-1.567, 4.564, 1.567)
ob_cylinder_005.scale = (1.15, 1.15, 1.15)
ob_cylinder_005.lineart.crease_threshold = 0.0
ob_cylinder_004.location = (-0.01552, 0.3733, 0.2385)
ob_cylinder_004.rotation_euler = (-1.572, -3.568, 1.57)
ob_cylinder_004.scale = (1.15, 1.15, 1.15)
ob_cylinder_004.lineart.crease_threshold = 0.0
ob_cylinder_003.location = (-0.006882, -0.4459, 0.394)
ob_cylinder_003.rotation_euler = (-1.569, 4.508, 1.568)
ob_cylinder_003.scale = (1.15, 1.15, 1.15)
ob_cylinder_003.lineart.crease_threshold = 0.0
ob_cylinder_002.location = (-0.01301, 0.3629, -0.4459)
ob_cylinder_002.rotation_euler = (-1.571, 3.948, 1.57)
ob_cylinder_002.scale = (1.15, 1.15, 1.15)
ob_cylinder_002.lineart.crease_threshold = 0.0
ob_cylinder_001.location = (-4.123e-17, -0.3733, -0.4614)
ob_cylinder_001.rotation_euler = (-1.573, 1.876, 1.569)
ob_cylinder_001.scale = (1.15, 1.15, 1.15)
ob_cylinder_001.lineart.crease_threshold = 0.0
ob_cylinder.location = (0.02097, -0.1244, -0.1296)
ob_cylinder.rotation_euler = (-1.574, -1.341, 1.573)
ob_cylinder.scale = (1.15, 1.15, 1.15)
ob_cylinder.lineart.crease_threshold = 0.0
ob_lamp.location = (4.076, 1.005, 5.904)
ob_lamp.rotation_euler = (0.6503, 0.05522, 1.866)
ob_lamp.lock_rotations_4d = False
ob_lamp.empty_display_type = 'ARROWS'
ob_lamp.color = (0.0, 0.0, 0.0, 0.0)
ob_lamp.lineart.crease_threshold = 0.0
ob_camera.location = (7.481, -6.508, 5.344)
ob_camera.rotation_euler = (1.109, 0.01082, 0.8149)
ob_camera.lock_rotations_4d = False
ob_camera.empty_display_type = 'ARROWS'
ob_camera.color = (0.0, 0.0, 0.0, 0.0)
ob_camera.display_type = 'WIRE'
ob_camera.lineart.crease_threshold = 0.0

# ---- collection membership
col_collection_1.objects.link(ob_cylinder_041)
col_collection_1.objects.link(ob_cylinder_040)
col_collection_1.objects.link(ob_cylinder_039)
col_collection_1.objects.link(ob_cylinder_038)
col_collection_1.objects.link(ob_cylinder_037)
col_collection_1.objects.link(ob_cylinder_036)
col_collection_1.objects.link(ob_cylinder_035)
col_collection_1.objects.link(ob_cylinder_034)
col_collection_1.objects.link(ob_cylinder_033)
col_collection_1.objects.link(ob_cylinder_032)
col_collection_1.objects.link(ob_cylinder_031)
col_collection_1.objects.link(ob_cylinder_030)
col_collection_1.objects.link(ob_cylinder_029)
col_collection_1.objects.link(ob_cylinder_028)
col_collection_1.objects.link(ob_cylinder_027)
col_collection_1.objects.link(ob_cylinder_026)
col_collection_1.objects.link(ob_cylinder_025)
col_collection_1.objects.link(ob_cylinder_024)
col_collection_1.objects.link(ob_cylinder_023)
col_collection_1.objects.link(ob_cylinder_022)
col_collection_1.objects.link(ob_cylinder_021)
col_collection_1.objects.link(ob_cylinder_020)
col_collection_1.objects.link(ob_cylinder_019)
col_collection_1.objects.link(ob_cylinder_018)
col_collection_1.objects.link(ob_cylinder_017)
col_collection_1.objects.link(ob_cylinder_016)
col_collection_1.objects.link(ob_cylinder_015)
col_collection_1.objects.link(ob_cylinder_014)
col_collection_1.objects.link(ob_cylinder_013)
col_collection_1.objects.link(ob_cylinder_012)
col_collection_1.objects.link(ob_cylinder_011)
col_collection_1.objects.link(ob_cylinder_010)
col_collection_1.objects.link(ob_cylinder_009)
col_collection_1.objects.link(ob_cylinder_008)
col_collection_1.objects.link(ob_cylinder_007)
col_collection_1.objects.link(ob_cylinder_006)
col_collection_1.objects.link(ob_cylinder_005)
col_collection_1.objects.link(ob_cylinder_004)
col_collection_1.objects.link(ob_cylinder_003)
col_collection_1.objects.link(ob_cylinder_002)
col_collection_1.objects.link(ob_cylinder_001)
col_collection_1.objects.link(ob_cylinder)
col_collection_1.objects.link(ob_lamp)
col_collection_1.objects.link(ob_camera)

# ---- scene / render settings (as saved in the file)
scene.camera = ob_camera
scene.frame_start = 1; scene.frame_end = 250; scene.frame_set(1)
scene.render.engine = 'BLENDER_EEVEE_NEXT'
scene.render.resolution_percentage = 50
scene.render.dither_intensity = 0.0
scene.cycles.use_denoising = False
scene.cycles.samples = 10
scene.cycles.sampling_pattern = 'TABULATED_SOBOL'
scene.cycles.light_sampling_threshold = 0.0
scene.cycles.use_adaptive_sampling = False
scene.cycles.use_light_tree = False
scene.cycles.blur_glossy = 0.0
scene.cycles.pixel_filter_type = 'GAUSSIAN'
scene.cycles.sample_clamp_indirect = 0.0
scene.view_settings.view_transform = 'Standard'
bpy.context.view_layer.update()
